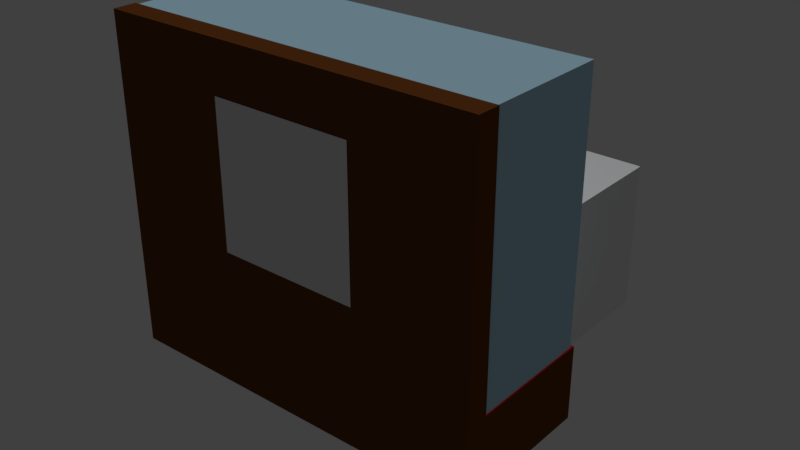 # Source: montre_hjelme.blend  (saved by Blender 2.78.0; exported with 4.5.12 LTS)
import bpy
from mathutils import Matrix  # noqa: F401  (used for matrix-valued properties, if any)

bpy.ops.wm.read_factory_settings(use_empty=True)
scene = bpy.context.scene
scene.name = 'Scene'

# ---- collections
col_collection_1 = bpy.data.collections.new('Collection 1'); scene.collection.children.link(col_collection_1)

# ---- materials (node trees are filled in below, after node groups)
mat_material_005 = bpy.data.materials.new('Material.005')
mat_material_005.alpha_threshold = 0.0
mat_material_005.use_transparent_shadow = False
mat_material_005.roughness = 0.5
mat_material_004 = bpy.data.materials.new('Material.004')
mat_material_004.alpha_threshold = 0.0
mat_material_004.use_transparent_shadow = False
mat_material_004.roughness = 0.5
mat_material_001 = bpy.data.materials.new('Material.001')
mat_material_001.alpha_threshold = 0.0
mat_material_001.use_transparent_shadow = False
mat_material_001.diffuse_color = (0.4318, 0.6662, 0.8, 1.0)
mat_material_001.roughness = 0.5
mat_material = bpy.data.materials.new('Material')
mat_material.alpha_threshold = 0.0
mat_material.use_transparent_shadow = False
mat_material.diffuse_color = (0.1376, 0.04611, 0.01058, 1.0)
mat_material.roughness = 0.5
mat_material.line_color = (0.0, 0.0, 0.0, 1.0)
mat_material_002 = bpy.data.materials.new('Material.002')
mat_material_002.alpha_threshold = 0.0
mat_material_002.use_transparent_shadow = False
mat_material_002.diffuse_color = (0.3757, 0.0, 0.001274, 1.0)
mat_material_002.roughness = 0.5
mat_material_002.line_color = (0.0, 0.0, 0.0, 1.0)

# ---- node groups
ng_gltf_metallic_roughness = bpy.data.node_groups.new('glTF Metallic Roughness', 'ShaderNodeTree')
_N = ng_gltf_metallic_roughness.nodes; _L = ng_gltf_metallic_roughness.links

# ---- material node trees
mat_material_005.use_nodes = True; mat_material_005.node_tree.nodes.clear()
_N = mat_material_005.node_tree.nodes; _L = mat_material_005.node_tree.links
n0 = _N.new('ShaderNodeOutputMaterial'); n0.name = 'Material Output'; n0.location = (300, 300)
n1 = _N.new('ShaderNodeGroup'); n1.name = 'Group'; n1.location = (-124, 420)
n1.node_tree = ng_gltf_metallic_roughness
n1.inputs[0].default_value = (1.0, 1.0, 1.0, 1.0)
n1.inputs[1].default_value = (1.0, 1.0, 1.0, 1.0)
n1.inputs[2].default_value = (1.0, 1.0, 1.0, 1.0)
n1.inputs[3].default_value = 1.0
n1.inputs[4].default_value = 1.0
n1.inputs[5].default_value = (0.5, 0.5, 1.0, 1.0)
n1.inputs[6].default_value = 1.0
n1.inputs[7].default_value = (1.0, 1.0, 1.0, 1.0)
n1.inputs[8].default_value = 1.0
n1.inputs[9].default_value = (1.0, 1.0, 1.0, 1.0)
n1.inputs[10].default_value = (0.0, 0.0, 0.0, 1.0)
n1.inputs[11].default_value = 1.0
n1.inputs[12].default_value = 0.5
n1.inputs[13].default_value = 0.0
n1.inputs[14].default_value = 0.0
n1.inputs[15].default_value = 0.0
n1.inputs[16].default_value = (0.0, 0.0, 0.0, 1.0)
n0.is_active_output = True

# ---- world
world_world = bpy.data.worlds.new('World'); scene.world = world_world
world_world.color = (0.05088, 0.05088, 0.05088)
world_world.use_sun_shadow = False
world_world.sun_shadow_jitter_overblur = 0.0
world_world.cycles.sampling_method = 'MANUAL'

# ---- lights
light_sun = bpy.data.lights.new('Sun', 'SUN')
light_sun.transmission_factor = 0.0
light_sun.angle = 0.1993
light_sun.energy = 1.0
light_sun.shadow_buffer_clip_start = 0.5
light_sun.shadow_soft_size = 0.1
light_sun.shadow_cascade_max_distance = 1000.0

# ---- meshes
me_cube_003 = bpy.data.meshes.new('Cube.003')
me_cube_003.from_pydata([(-1.0, -1.0, -1.0), (-1.0, -1.0, 1.0), (-1.0, 1.0, -1.0), (-1.0, 1.0, 1.0), (1.0, -1.0, -1.0), (1.0, -1.0, 1.0), (1.0, 1.0, -1.0), (1.0, 1.0, 1.0)], [], [(0, 1, 3, 2), (2, 3, 7, 6), (6, 7, 5, 4), (4, 5, 1, 0), (2, 6, 4, 0), (7, 3, 1, 5)])
me_cube_003.use_remesh_preserve_volume = False
me_cube_003.use_remesh_preserve_attributes = False
me_cube_003.use_mirror_vertex_groups = False
me_cube_003.update()
me_sphere_021 = bpy.data.meshes.new('Sphere.021')
me_sphere_021.from_pydata([(-0.1319, -0.9987, -0.7588), (-0.1028, -0.9987, -0.02918), (-0.1319, -0.9512, -0.7588), (0.1341, -0.9987, -0.7588), (0.105, -0.9987, -0.02918), (0.1341, -0.9512, -0.7588), (0.03806, 0.1913, 0.9808), (0.07466, 0.3753, 0.9239), (0.1084, 0.5449, 0.8315), (0.1379, 0.6935, 0.7071), (0.1622, 0.8155, 0.5556), (0.1802, 0.9061, 0.3827), (0.1913, 0.9619, 0.1951), (0.07466, 0.1802, 0.9808), (0.1464, 0.3536, 0.9239), (0.2126, 0.5133, 0.8315), (0.2706, 0.6533, 0.7071), (0.3182, 0.7682, 0.5556), (0.3536, 0.8536, 0.3827), (0.3753, 0.9061, 0.1951), (0.1084, 0.1622, 0.9808), (0.2126, 0.3182, 0.9239), (0.3087, 0.4619, 0.8315), (0.3928, 0.5879, 0.7071), (0.4619, 0.6913, 0.5556), (0.5133, 0.7682, 0.3827), (0.5449, 0.8155, 0.1951), (0.1379, 0.1379, 0.9808), (0.2706, 0.2706, 0.9239), (0.3928, 0.3928, 0.8315), (0.5, 0.5, 0.7071), (0.5879, 0.5879, 0.5556), (0.6533, 0.6533, 0.3827), (0.6935, 0.6935, 0.1951), (0.1622, 0.1084, 0.9808), (0.3182, 0.2126, 0.9239), (0.4619, 0.3087, 0.8315), (0.5879, 0.3928, 0.7071), (0.6913, 0.4619, 0.5556), (0.7682, 0.5133, 0.3827), (0.8155, 0.5449, 0.1951), (0.1802, 0.07466, 0.9808), (0.3536, 0.1464, 0.9239), (0.5133, 0.2126, 0.8315), (0.6533, 0.2706, 0.7071), (0.7682, 0.3182, 0.5556), (0.8536, 0.3536, 0.3827), (0.9061, 0.3753, 0.1951), (0.1913, 0.03806, 0.9808), (0.3753, 0.07466, 0.9239), (0.5449, 0.1084, 0.8315), (0.6935, 0.1379, 0.7071), (0.8155, 0.1622, 0.5556), (0.9061, 0.1802, 0.3827), (0.9619, 0.1913, 0.1951), (0.1951, -3.266e-07, 0.9808), (0.3827, -3.192e-07, 0.9239), (0.5556, -3.117e-07, 0.8315), (0.7071, -3.192e-07, 0.7071), (0.8315, -3.341e-07, 0.5556), (0.9239, -2.745e-07, 0.3827), (0.9808, -3.937e-07, 0.1951), (0.1913, -0.03806, 0.9808), (0.3753, -0.07466, 0.9239), (0.5449, -0.1084, 0.8315), (0.6935, -0.138, 0.7071), (0.8155, -0.1622, 0.5556), (0.9061, -0.1802, 0.3827), (0.9619, -0.1913, 0.1951), (0.1802, -0.07466, 0.9808), (0.3536, -0.1464, 0.9239), (0.5133, -0.2126, 0.8315), (0.6533, -0.2706, 0.7071), (0.7682, -0.3182, 0.5556), (0.8536, -0.3536, 0.3827), (0.9061, -0.3753, 0.1951), (0.1622, -0.1084, 0.9808), (0.3182, -0.2126, 0.9239), (0.4619, -0.3087, 0.8315), (0.5879, -0.3928, 0.7071), (0.6913, -0.4619, 0.5556), (0.7682, -0.5133, 0.3827), (0.8155, -0.5449, 0.1951), (0.1379, -0.138, 0.9808), (0.2706, -0.2706, 0.9239), (0.3928, -0.3928, 0.8315), (0.5, -0.5, 0.7071), (0.5879, -0.5879, 0.5556), (0.6533, -0.6533, 0.3827), (0.6935, -0.6935, 0.1951), (0.7071, -0.7071, -0.3994), (0.1084, -0.1622, 0.9808), (0.2126, -0.3182, 0.9239), (0.3087, -0.4619, 0.8315), (0.3928, -0.5879, 0.7071), (0.4619, -0.6913, 0.5556), (0.5133, -0.7682, 0.3827), (0.5449, -0.8155, 0.1951), (0.5556, -0.8315, -0.3994), (0.07466, -0.1802, 0.9808), (0.1464, -0.3536, 0.9239), (0.2126, -0.5133, 0.8315), (0.2706, -0.6533, 0.7071), (0.3182, -0.7682, 0.5556), (0.3536, -0.8536, 0.3827), (0.3753, -0.9061, 0.1951), (0.3827, -0.9239, -0.3994), (0.03806, -0.1913, 0.9808), (0.07466, -0.3753, 0.9239), (0.1084, -0.5449, 0.8315), (0.1379, -0.6935, 0.7071), (0.1622, -0.8155, 0.5556), (0.1802, -0.9061, 0.3827), (0.1913, -0.9619, 0.1951), (0.1951, -0.9808, -0.3994), (-7.212e-09, -0.1951, 0.9808), (4.122e-08, -0.3827, 0.9239), (2.632e-08, -0.5556, 0.8315), (-2.584e-08, -0.7071, 0.7071), (-8.544e-08, -0.8315, 0.5556), (6.357e-08, -0.9239, 0.3827), (-8.544e-08, -0.9808, 0.1951), (-1.003e-07, -1.0, -0.3994), (-0.03806, -0.1913, 0.9808), (-0.07466, -0.3753, 0.9239), (-0.1084, -0.5449, 0.8315), (-0.1379, -0.6935, 0.7071), (-0.1622, -0.8155, 0.5556), (-0.1802, -0.9061, 0.3827), (-0.1913, -0.9619, 0.1951), (-0.1951, -0.9808, -0.3994), (-0.07466, -0.1802, 0.9808), (-0.1464, -0.3536, 0.9239), (-0.2126, -0.5133, 0.8315), (-0.2706, -0.6533, 0.7071), (-0.3182, -0.7682, 0.5556), (-0.3536, -0.8536, 0.3827), (-0.3753, -0.9061, 0.1951), (-0.3827, -0.9239, -0.3994), (-1.81e-07, -5.968e-07, 1.0), (-0.1084, -0.1622, 0.9808), (-0.2126, -0.3182, 0.9239), (-0.3087, -0.4619, 0.8315), (-0.3928, -0.5879, 0.7071), (-0.4619, -0.6913, 0.5556), (-0.5133, -0.7682, 0.3827), (-0.5449, -0.8155, 0.1951), (-0.5556, -0.8315, -0.3994), (-0.1379, -0.138, 0.9808), (-0.2706, -0.2706, 0.9239), (-0.3928, -0.3928, 0.8315), (-0.5, -0.5, 0.7071), (-0.5879, -0.5879, 0.5556), (-0.6533, -0.6533, 0.3827), (-0.6935, -0.6935, 0.1951), (-0.7071, -0.7071, -0.3994), (-0.1622, -0.1084, 0.9808), (-0.3182, -0.2126, 0.9239), (-0.4619, -0.3087, 0.8315), (-0.5879, -0.3928, 0.7071), (-0.6913, -0.4619, 0.5556), (-0.7682, -0.5133, 0.3827), (-0.8155, -0.5449, 0.1951), (-0.1802, -0.07466, 0.9808), (-0.3536, -0.1464, 0.9239), (-0.5133, -0.2126, 0.8315), (-0.6533, -0.2706, 0.7071), (-0.7682, -0.3182, 0.5556), (-0.8536, -0.3536, 0.3827), (-0.9061, -0.3753, 0.1951), (-0.1913, -0.03806, 0.9808), (-0.3753, -0.07466, 0.9239), (-0.5449, -0.1084, 0.8315), (-0.6935, -0.1379, 0.7071), (-0.8155, -0.1622, 0.5556), (-0.9061, -0.1802, 0.3827), (-0.9619, -0.1913, 0.1951), (-0.1951, -3.117e-07, 0.9808), (-0.3827, -2.819e-07, 0.9239), (-0.5556, -2.819e-07, 0.8315), (-0.7071, -1.851e-07, 0.7071), (-0.8315, -1.404e-07, 0.5556), (-0.9239, -3.192e-07, 0.3827), (-0.9808, -9.567e-08, 0.1951), (-0.1913, 0.03806, 0.9808), (-0.3753, 0.07466, 0.9239), (-0.5449, 0.1084, 0.8315), (-0.6935, 0.1379, 0.7071), (-0.8155, 0.1622, 0.5556), (-0.9061, 0.1802, 0.3827), (-0.9619, 0.1913, 0.1951), (-0.1802, 0.07466, 0.9808), (-0.3536, 0.1464, 0.9239), (-0.5133, 0.2126, 0.8315), (-0.6533, 0.2706, 0.7071), (-0.7682, 0.3182, 0.5556), (-0.8536, 0.3536, 0.3827), (-0.9061, 0.3753, 0.1951), (-0.1622, 0.1084, 0.9808), (-0.3182, 0.2126, 0.9239), (-0.4619, 0.3087, 0.8315), (-0.5879, 0.3928, 0.7071), (-0.6913, 0.4619, 0.5556), (-0.7682, 0.5133, 0.3827), (-0.8155, 0.5449, 0.1951), (-0.1379, 0.1379, 0.9808), (-0.2706, 0.2706, 0.9239), (-0.3928, 0.3928, 0.8315), (-0.5, 0.5, 0.7071), (-0.5879, 0.5879, 0.5556), (-0.6533, 0.6533, 0.3827), (-0.6935, 0.6935, 0.1951), (-0.1084, 0.1622, 0.9808), (-0.2126, 0.3182, 0.9239), (-0.3087, 0.4619, 0.8315), (-0.3928, 0.5879, 0.7071), (-0.4619, 0.6913, 0.5556), (-0.5133, 0.7682, 0.3827), (-0.5449, 0.8155, 0.1951), (-0.07466, 0.1802, 0.9808), (-0.1464, 0.3536, 0.9239), (-0.2126, 0.5133, 0.8315), (-0.2706, 0.6533, 0.7071), (-0.3182, 0.7682, 0.5556), (-0.3536, 0.8536, 0.3827), (-0.3753, 0.9061, 0.1951), (-0.03806, 0.1913, 0.9808), (-0.07466, 0.3753, 0.9239), (-0.1084, 0.5449, 0.8315), (-0.1379, 0.6935, 0.7071), (-0.1622, 0.8155, 0.5556), (-0.1802, 0.9061, 0.3827), (-0.1913, 0.9619, 0.1951), (3.749e-08, 0.1951, 0.9808), (7.847e-08, 0.3827, 0.9239), (1.083e-07, 0.5556, 0.8315), (1.53e-07, 0.7071, 0.7071), (2.722e-07, 0.8315, 0.5556), (6.357e-08, 0.9239, 0.3827), (2.573e-07, 0.9808, 0.1951), (0.03634, 0.1827, 0.9377), (0.07133, 0.3586, 0.8833), (0.1036, 0.5207, 0.795), (0.1319, 0.6629, 0.6761), (0.1551, 0.7795, 0.5312), (0.1723, 0.8662, 0.3659), (0.1829, 0.9194, 0.188), (0.07127, 0.1721, 0.9377), (0.1399, 0.3378, 0.8833), (0.2032, 0.4905, 0.795), (0.2586, 0.6244, 0.6761), (0.3042, 0.7343, 0.5312), (0.338, 0.816, 0.3659), (0.3587, 0.866, 0.188), (0.1035, 0.1549, 0.9377), (0.2031, 0.304, 0.8833), (0.295, 0.4415, 0.795), (0.3755, 0.562, 0.6761), (0.4416, 0.6609, 0.5312), (0.4907, 0.7343, 0.3659), (0.5208, 0.7794, 0.188), (0.1317, 0.1317, 0.9377), (0.2585, 0.2585, 0.8833), (0.3754, 0.3754, 0.795), (0.4779, 0.4779, 0.6761), (0.562, 0.562, 0.5312), (0.6245, 0.6245, 0.3659), (0.6628, 0.6628, 0.188), (0.1549, 0.1035, 0.9377), (0.304, 0.2031, 0.8833), (0.4415, 0.295, 0.795), (0.562, 0.3755, 0.6761), (0.6609, 0.4416, 0.5312), (0.7343, 0.4907, 0.3659), (0.7794, 0.5208, 0.188), (0.1721, 0.07127, 0.9377), (0.3378, 0.1399, 0.8833), (0.4905, 0.2032, 0.795), (0.6244, 0.2586, 0.6761), (0.7343, 0.3042, 0.5312), (0.816, 0.338, 0.3659), (0.866, 0.3587, 0.188), (0.1827, 0.03634, 0.9377), (0.3586, 0.07133, 0.8833), (0.5207, 0.1036, 0.795), (0.6629, 0.1319, 0.6761), (0.7795, 0.1551, 0.5312), (0.8662, 0.1723, 0.3659), (0.9194, 0.1829, 0.188), (0.1862, -3.266e-07, 0.9377), (0.3656, -3.192e-07, 0.8833), (0.5309, -3.117e-07, 0.795), (0.6759, -3.192e-07, 0.6761), (0.7948, -3.341e-07, 0.5312), (0.8832, -2.745e-07, 0.3659), (0.9374, -3.937e-07, 0.188), (0.1827, -0.03634, 0.9377), (0.3586, -0.07133, 0.8833), (0.5207, -0.1036, 0.795), (0.6629, -0.1319, 0.6761), (0.7795, -0.1551, 0.5312), (0.8662, -0.1723, 0.3659), (0.9194, -0.1829, 0.188), (0.1721, -0.07127, 0.9377), (0.3378, -0.1399, 0.8833), (0.4905, -0.2032, 0.795), (0.6244, -0.2586, 0.6761), (0.7343, -0.3042, 0.5312), (0.816, -0.338, 0.3659), (0.866, -0.3587, 0.188), (0.1549, -0.1035, 0.9377), (0.304, -0.2031, 0.8833), (0.4415, -0.295, 0.795), (0.562, -0.3755, 0.6761), (0.6609, -0.4416, 0.5312), (0.7343, -0.4907, 0.3659), (0.7794, -0.5208, 0.188), (0.1317, -0.1317, 0.9377), (0.2585, -0.2585, 0.8833), (0.3754, -0.3754, 0.795), (0.4779, -0.4779, 0.6761), (0.562, -0.562, 0.5312), (0.6245, -0.6245, 0.3659), (0.6628, -0.6628, 0.188), (0.1035, -0.1549, 0.9377), (0.2031, -0.304, 0.8833), (0.295, -0.4415, 0.795), (0.3755, -0.562, 0.6761), (0.4416, -0.6609, 0.5312), (0.4907, -0.7343, 0.3659), (0.5208, -0.7794, 0.188), (0.5311, -0.7949, -0.4009), (0.07127, -0.1721, 0.9377), (0.1399, -0.3378, 0.8833), (0.2032, -0.4905, 0.795), (0.2586, -0.6244, 0.6761), (0.3042, -0.7343, 0.5312), (0.338, -0.816, 0.3659), (0.3587, -0.866, 0.188), (0.3659, -0.8833, -0.4009), (0.03634, -0.1827, 0.9377), (0.07133, -0.3586, 0.8833), (0.1036, -0.5207, 0.795), (0.1319, -0.6629, 0.6761), (0.1551, -0.7795, 0.5312), (0.1723, -0.8662, 0.3659), (0.1829, -0.9194, 0.188), (0.1865, -0.9377, -0.4009), (-7.212e-09, -0.1862, 0.9377), (4.122e-08, -0.3656, 0.8833), (2.632e-08, -0.5309, 0.795), (-2.584e-08, -0.6759, 0.6761), (-8.544e-08, -0.7948, 0.5312), (6.357e-08, -0.8832, 0.3659), (-8.544e-08, -0.9374, 0.188), (-0.03634, -0.1827, 0.9377), (-0.07133, -0.3586, 0.8833), (-0.1036, -0.5207, 0.795), (-0.1319, -0.6629, 0.6761), (-0.1551, -0.7795, 0.5312), (-0.1723, -0.8662, 0.3659), (-0.1829, -0.9194, 0.188), (-0.1865, -0.9377, -0.4009), (-0.07127, -0.1721, 0.9377), (-0.1399, -0.3378, 0.8833), (-0.2032, -0.4905, 0.795), (-0.2586, -0.6244, 0.6761), (-0.3042, -0.7343, 0.5312), (-0.338, -0.816, 0.3659), (-0.3587, -0.866, 0.188), (-0.3659, -0.8833, -0.4009), (-1.81e-07, -5.968e-07, 0.956), (-0.1035, -0.1549, 0.9377), (-0.2031, -0.304, 0.8833), (-0.295, -0.4415, 0.795), (-0.3755, -0.562, 0.6761), (-0.4416, -0.6609, 0.5312), (-0.4907, -0.7343, 0.3659), (-0.5208, -0.7794, 0.188), (-0.5311, -0.7949, -0.4009), (-0.1317, -0.1317, 0.9377), (-0.2585, -0.2585, 0.8833), (-0.3754, -0.3754, 0.795), (-0.4779, -0.4779, 0.6761), (-0.562, -0.562, 0.5312), (-0.6245, -0.6245, 0.3659), (-0.6628, -0.6628, 0.188), (-0.1549, -0.1035, 0.9377), (-0.304, -0.2031, 0.8833), (-0.4415, -0.295, 0.795), (-0.562, -0.3755, 0.6761), (-0.6609, -0.4416, 0.5312), (-0.7343, -0.4907, 0.3659), (-0.7794, -0.5208, 0.188), (-0.1721, -0.07127, 0.9377), (-0.3378, -0.1399, 0.8833), (-0.4905, -0.2032, 0.795), (-0.6244, -0.2586, 0.6761), (-0.7343, -0.3042, 0.5312), (-0.816, -0.338, 0.3659), (-0.866, -0.3587, 0.188), (-0.1827, -0.03634, 0.9377), (-0.3586, -0.07133, 0.8833), (-0.5207, -0.1036, 0.795), (-0.6629, -0.1319, 0.6761), (-0.7795, -0.1551, 0.5312), (-0.8662, -0.1723, 0.3659), (-0.9194, -0.1829, 0.188), (-0.1862, -3.117e-07, 0.9377), (-0.3656, -2.819e-07, 0.8833), (-0.5309, -2.819e-07, 0.795), (-0.6759, -1.851e-07, 0.6761), (-0.7948, -1.404e-07, 0.5312), (-0.8832, -3.192e-07, 0.3659), (-0.9374, -9.567e-08, 0.188), (-0.1827, 0.03634, 0.9377), (-0.3586, 0.07133, 0.8833), (-0.5207, 0.1036, 0.795), (-0.6629, 0.1319, 0.6761), (-0.7795, 0.1551, 0.5312), (-0.8662, 0.1723, 0.3659), (-0.9194, 0.1829, 0.188), (-0.1721, 0.07127, 0.9377), (-0.3378, 0.1399, 0.8833), (-0.4905, 0.2032, 0.795), (-0.6244, 0.2586, 0.6761), (-0.7343, 0.3042, 0.5312), (-0.816, 0.338, 0.3659), (-0.866, 0.3587, 0.188), (-0.1549, 0.1035, 0.9377), (-0.304, 0.2031, 0.8833), (-0.4415, 0.295, 0.795), (-0.562, 0.3755, 0.6761), (-0.6609, 0.4416, 0.5312), (-0.7343, 0.4907, 0.3659), (-0.7794, 0.5208, 0.188), (-0.1317, 0.1317, 0.9377), (-0.2585, 0.2585, 0.8833), (-0.3754, 0.3754, 0.795), (-0.4779, 0.4779, 0.6761), (-0.562, 0.562, 0.5312), (-0.6245, 0.6245, 0.3659), (-0.6628, 0.6628, 0.188), (-0.1035, 0.1549, 0.9377), (-0.2031, 0.304, 0.8833), (-0.295, 0.4415, 0.795), (-0.3755, 0.562, 0.6761), (-0.4416, 0.6609, 0.5312), (-0.4907, 0.7343, 0.3659), (-0.5208, 0.7794, 0.188), (-0.07127, 0.1721, 0.9377), (-0.1399, 0.3378, 0.8833), (-0.2032, 0.4905, 0.795), (-0.2586, 0.6244, 0.6761), (-0.3042, 0.7343, 0.5312), (-0.338, 0.816, 0.3659), (-0.3587, 0.866, 0.188), (-0.03634, 0.1827, 0.9377), (-0.07133, 0.3586, 0.8833), (-0.1036, 0.5207, 0.795), (-0.1319, 0.6629, 0.6761), (-0.1551, 0.7795, 0.5312), (-0.1723, 0.8662, 0.3659), (-0.1829, 0.9194, 0.188), (3.749e-08, 0.1862, 0.9377), (7.847e-08, 0.3656, 0.8833), (1.083e-07, 0.5309, 0.795), (1.53e-07, 0.6759, 0.6761), (2.722e-07, 0.7948, 0.5312), (6.357e-08, 0.8832, 0.3659), (2.573e-07, 0.9374, 0.188), (-0.4244, -0.898, -0.3006), (-0.4244, -0.8484, -0.3006), (-0.5503, -0.8237, -0.1087), (-0.5518, -0.8225, -0.1093), (-0.5518, -0.766, -0.1093), (-0.5817, -0.7995, -0.1468), (-0.5817, -0.743, -0.1468), (-0.219, -0.9694, -0.2775), (-0.219, -0.9237, -0.2775), (-0.1892, -0.9762, -0.24), (-0.1941, -0.9759, -0.2463), (-0.1892, -0.9316, -0.24), (-0.1892, -0.9748, -0.1955), (-0.1892, -0.9301, -0.1955), (-0.1938, -0.9741, -0.1886), (-0.2191, -0.9651, -0.1506), (-0.2191, -0.9195, -0.1506), (-0.2742, -0.9535, -0.3022), (-0.2742, -0.9078, -0.3022), (-0.4245, -0.8897, -0.07657), (-0.4245, -0.8403, -0.07657), (-0.3464, -0.9243, -0.08624), (-0.3788, -0.9144, -0.08224), (-0.3464, -0.8788, -0.08624), (-0.362, -0.874, -0.08431), (-0.4967, -0.8515, -0.08468), (-0.4967, -0.802, -0.08468), (-0.5258, -0.7869, -0.09771), (-0.4966, -0.8585, -0.2746), (-0.4966, -0.8089, -0.2746), (-0.5817, -0.8014, -0.1914), (-0.5817, -0.7449, -0.1914), (-0.3463, -0.9319, -0.3103), (-0.3463, -0.8862, -0.3103), (-0.3815, -0.9211, -0.3059), (-0.3647, -0.8805, -0.308), (-0.5518, -0.8275, -0.2362), (-0.5285, -0.791, -0.2524), (-0.5518, -0.7712, -0.2362), (-0.5526, -0.8271, -0.235), (-0.2743, -0.9471, -0.1122), (-0.2743, -0.9015, -0.1122), (0.5053, -0.8468, -0.08187), (0.5053, -0.7973, -0.08187), (0.4334, -0.8849, -0.07254), (0.4334, -0.8354, -0.07254), (0.5875, -0.7965, -0.19), (0.5875, -0.74, -0.19), (0.3787, -0.9143, -0.07837), (0.362, -0.8739, -0.08015), (0.3551, -0.9215, -0.08089), (0.3551, -0.876, -0.08089), (0.2823, -0.9445, -0.1057), (0.2823, -0.8989, -0.1057), (0.2261, -0.9628, -0.1431), (0.2261, -0.9172, -0.1431), (0.195, -0.9737, -0.1874), (0.195, -0.928, -0.1874), (0.2227, -0.9681, -0.2699), (0.2227, -0.9224, -0.2699), (0.5598, -0.8158, -0.1075), (0.5598, -0.7594, -0.1075), (0.5565, -0.8238, -0.2343), (0.5565, -0.7673, -0.2343), (0.194, -0.9753, -0.2256), (0.1938, -0.9299, -0.232), (0.1938, -0.9755, -0.232), (0.194, -0.9755, -0.2322), (0.5887, -0.7937, -0.1454), (0.5887, -0.7372, -0.1454), (0.5285, -0.791, -0.2529), (0.5003, -0.8564, -0.2717), (0.5003, -0.8068, -0.2717), (0.2773, -0.9524, -0.2955), (0.2773, -0.9067, -0.2955), (0.5527, -0.8271, -0.2369), (0.5502, -0.8235, -0.103), (0.5257, -0.7868, -0.09145), (0.4275, -0.8962, -0.2965), (0.4275, -0.8466, -0.2965), (0.3815, -0.921, -0.3014), (0.3647, -0.8804, -0.3032), (0.3492, -0.9309, -0.3049), (0.3492, -0.8852, -0.3049), (0.7177, -0.6942, -0.3994), (0.6943, -0.6943, -0.4), (0.6535, -0.6945, -0.4009), (0.7309, -0.6727, -0.2912), (0.6743, -0.6727, -0.2912), (0.6737, -0.6737, -0.2963), (-0.7309, -0.6727, -0.2912), (-0.7177, -0.6942, -0.3994), (-0.6743, -0.6727, -0.2912), (-0.6737, -0.6737, -0.2963), (-0.6943, -0.6943, -0.4), (-0.6535, -0.6945, -0.4009), (0.8201, -0.555, -0.1151), (0.7637, -0.555, -0.1151), (-0.8201, -0.555, -0.1151), (-0.7637, -0.555, -0.1151), (0.9112, -0.3789, 0.002574), (0.8619, -0.3789, 0.002574), (-0.9112, -0.3789, 0.002573), (-0.8619, -0.3789, 0.002573), (0.8237, -0.5504, -0.112), (0.7869, -0.5258, -0.09556), (-0.8237, -0.5504, -0.112), (-0.7869, -0.5258, -0.09556), (0.1924, 0.9672, 0.03041), (0.1839, 0.9243, 0.02952), (-0.1924, 0.9672, 0.03041), (2.614e-07, 0.9861, 0.0308), (2.613e-07, 0.9424, 0.0299), (-0.1839, 0.9243, 0.02952), (-0.3774, 0.9111, 0.02925), (-0.5479, 0.82, 0.02737), (-0.6974, 0.6974, 0.02483), (-0.8202, 0.548, 0.02174), (-0.3606, 0.8707, 0.02842), (-0.5236, 0.7836, 0.02662), (-0.6665, 0.6665, 0.02419), (-0.7838, 0.5237, 0.02124), (-0.9114, 0.3775, 0.01822), (-0.9677, 0.1925, 0.01439), (-0.871, 0.3608, 0.01787), (-0.9868, -1.096e-07, 0.01041), (-0.9248, 0.1839, 0.01421), (-0.943, -1.091e-07, 0.01041), (0.9114, 0.3775, 0.01822), (0.8202, 0.548, 0.02174), (0.871, 0.3608, 0.01787), (0.9677, 0.1925, 0.01439), (0.9248, 0.1839, 0.01421), (0.9868, -3.891e-07, 0.01041), (0.943, -3.892e-07, 0.01041), (0.9679, -0.1925, 0.006428), (0.925, -0.184, 0.006604), (0.9119, -0.3777, 0.002598), (0.8714, -0.361, 0.002945), (0.6974, 0.6974, 0.02483), (0.7838, 0.5237, 0.02124), (0.6665, 0.6665, 0.02419), (0.5479, 0.82, 0.02737), (0.5236, 0.7836, 0.02662), (0.3774, 0.9111, 0.02925), (0.3606, 0.8707, 0.02842), (-0.9679, -0.1925, 0.006428), (-0.925, -0.184, 0.006604), (-0.9119, -0.3777, 0.002598), (-0.8714, -0.361, 0.002945), (-0.1028, -0.9779, -0.02918), (-9.936e-08, -0.9987, -0.3603), (0.01286, -0.9987, -0.3994), (-1.003e-07, -0.9987, -0.3995), (-0.01286, -0.9987, -0.3994), (-0.1176, -0.9884, -0.3994), (0.105, -0.9777, -0.02918), (-9.106e-08, -0.988, -0.02918), (-0.1176, -0.9512, -0.4006), (0.1197, -0.9882, -0.3994), (0.1198, -0.9512, -0.4006), (0.04939, -0.9512, -0.4009), (-9.646e-08, -0.9512, -0.2474), (-0.04939, -0.9512, -0.4009)], [], [(0, 1, 621, 626, 629, 2), (2, 629, 634, 633, 632, 631, 5), (5, 631, 630, 627, 4, 3), (3, 623, 624, 625, 0), (2, 5, 3, 0), (237, 236, 9, 10), (238, 237, 10, 11), (239, 238, 11, 12), (233, 139, 6), (234, 233, 6, 7), (235, 234, 7, 8), (236, 235, 8, 9), (9, 8, 15, 16), (10, 9, 16, 17), (11, 10, 17, 18), (12, 11, 18, 19), (6, 139, 13), (7, 6, 13, 14), (8, 7, 14, 15), (13, 139, 20), (14, 13, 20, 21), (15, 14, 21, 22), (16, 15, 22, 23), (17, 16, 23, 24), (18, 17, 24, 25), (19, 18, 25, 26), (24, 23, 30, 31), (25, 24, 31, 32), (26, 25, 32, 33), (20, 139, 27), (21, 20, 27, 28), (22, 21, 28, 29), (23, 22, 29, 30), (27, 139, 34), (28, 27, 34, 35), (29, 28, 35, 36), (30, 29, 36, 37), (31, 30, 37, 38), (32, 31, 38, 39), (33, 32, 39, 40), (38, 37, 44, 45), (39, 38, 45, 46), (40, 39, 46, 47), (34, 139, 41), (35, 34, 41, 42), (36, 35, 42, 43), (37, 36, 43, 44), (42, 41, 48, 49), (43, 42, 49, 50), (44, 43, 50, 51), (45, 44, 51, 52), (46, 45, 52, 53), (47, 46, 53, 54), (41, 139, 48), (53, 52, 59, 60), (54, 53, 60, 61), (48, 139, 55), (49, 48, 55, 56), (50, 49, 56, 57), (51, 50, 57, 58), (52, 51, 58, 59), (56, 55, 62, 63), (57, 56, 63, 64), (58, 57, 64, 65), (59, 58, 65, 66), (60, 59, 66, 67), (61, 60, 67, 68), (55, 139, 62), (67, 66, 73, 74), (68, 67, 74, 75), (62, 139, 69), (63, 62, 69, 70), (64, 63, 70, 71), (65, 64, 71, 72), (66, 65, 72, 73), (71, 70, 77, 78), (72, 71, 78, 79), (73, 72, 79, 80), (74, 73, 80, 81), (75, 74, 81, 82), (69, 139, 76), (70, 69, 76, 77), (82, 81, 88, 89), (76, 139, 83), (77, 76, 83, 84), (78, 77, 84, 85), (79, 78, 85, 86), (80, 79, 86, 87), (81, 80, 87, 88), (86, 85, 93, 94), (87, 86, 94, 95), (88, 87, 95, 96), (89, 88, 96, 97), (90, 89, 97, 547, 531, 539, 517, 533, 546, 98), (83, 139, 91), (84, 83, 91, 92), (85, 84, 92, 93), (98, 546, 542, 549, 551, 106), (91, 139, 99), (92, 91, 99, 100), (93, 92, 100, 101), (94, 93, 101, 102), (95, 94, 102, 103), (96, 95, 103, 104), (97, 96, 104, 105), (102, 101, 109, 110), (103, 102, 110, 111), (104, 103, 111, 112), (105, 104, 112, 113), (106, 551, 553, 544, 529, 538, 114), (99, 139, 107), (100, 99, 107, 108), (101, 100, 108, 109), (114, 538, 537, 535, 113, 121, 628, 627, 630), (107, 139, 115), (108, 107, 115, 116), (109, 108, 116, 117), (110, 109, 117, 118), (111, 110, 118, 119), (112, 111, 119, 120), (113, 112, 120, 121), (119, 118, 126, 127), (120, 119, 127, 128), (121, 120, 128, 129), (122, 622, 625), (115, 139, 123), (116, 115, 123, 124), (117, 116, 124, 125), (118, 117, 125, 126), (123, 139, 131), (124, 123, 131, 132), (125, 124, 132, 133), (126, 125, 133, 134), (127, 126, 134, 135), (128, 127, 135, 136), (129, 128, 136, 137), (130, 481, 478, 488, 503, 505, 138), (135, 134, 143, 144), (136, 135, 144, 145), (137, 136, 145, 146), (138, 505, 471, 499, 507, 510, 147), (131, 139, 140), (132, 131, 140, 141), (133, 132, 141, 142), (134, 133, 142, 143), (141, 140, 148, 149), (142, 141, 149, 150), (143, 142, 150, 151), (144, 143, 151, 152), (145, 144, 152, 153), (146, 145, 153, 154), (147, 510, 501, 476, 474, 473, 146, 154, 155), (140, 139, 148), (153, 152, 160, 161), (154, 153, 161, 162), (155, 154, 162, 577, 569, 561, 562), (148, 139, 156), (149, 148, 156, 157), (150, 149, 157, 158), (151, 150, 158, 159), (152, 151, 159, 160), (158, 157, 164, 165), (159, 158, 165, 166), (160, 159, 166, 167), (161, 160, 167, 168), (162, 161, 168, 169), (156, 139, 163), (157, 156, 163, 164), (169, 168, 175, 176), (163, 139, 170), (164, 163, 170, 171), (165, 164, 171, 172), (166, 165, 172, 173), (167, 166, 173, 174), (168, 167, 174, 175), (172, 171, 178, 179), (173, 172, 179, 180), (174, 173, 180, 181), (175, 174, 181, 182), (176, 175, 182, 183), (170, 139, 177), (171, 170, 177, 178), (183, 182, 189, 190), (177, 139, 184), (178, 177, 184, 185), (179, 178, 185, 186), (180, 179, 186, 187), (181, 180, 187, 188), (182, 181, 188, 189), (187, 186, 193, 194), (188, 187, 194, 195), (189, 188, 195, 196), (190, 189, 196, 197), (184, 139, 191), (185, 184, 191, 192), (186, 185, 192, 193), (191, 139, 198), (192, 191, 198, 199), (193, 192, 199, 200), (194, 193, 200, 201), (195, 194, 201, 202), (196, 195, 202, 203), (197, 196, 203, 204), (201, 200, 207, 208), (202, 201, 208, 209), (203, 202, 209, 210), (204, 203, 210, 211), (198, 139, 205), (199, 198, 205, 206), (200, 199, 206, 207), (205, 139, 212), (206, 205, 212, 213), (207, 206, 213, 214), (208, 207, 214, 215), (209, 208, 215, 216), (210, 209, 216, 217), (211, 210, 217, 218), (216, 215, 222, 223), (217, 216, 223, 224), (218, 217, 224, 225), (212, 139, 219), (213, 212, 219, 220), (214, 213, 220, 221), (215, 214, 221, 222), (220, 219, 226, 227), (221, 220, 227, 228), (222, 221, 228, 229), (223, 222, 229, 230), (224, 223, 230, 231), (225, 224, 231, 232), (219, 139, 226), (231, 230, 237, 238), (232, 231, 238, 239), (226, 139, 233), (227, 226, 233, 234), (228, 227, 234, 235), (229, 228, 235, 236), (230, 229, 236, 237), (468, 244, 243, 467), (469, 245, 244, 468), (470, 246, 245, 469), (464, 240, 371), (465, 241, 240, 464), (466, 242, 241, 465), (467, 243, 242, 466), (243, 250, 249, 242), (244, 251, 250, 243), (245, 252, 251, 244), (246, 253, 252, 245), (240, 247, 371), (241, 248, 247, 240), (242, 249, 248, 241), (247, 254, 371), (248, 255, 254, 247), (249, 256, 255, 248), (250, 257, 256, 249), (251, 258, 257, 250), (252, 259, 258, 251), (253, 260, 259, 252), (258, 265, 264, 257), (259, 266, 265, 258), (260, 267, 266, 259), (254, 261, 371), (255, 262, 261, 254), (256, 263, 262, 255), (257, 264, 263, 256), (261, 268, 371), (262, 269, 268, 261), (263, 270, 269, 262), (264, 271, 270, 263), (265, 272, 271, 264), (266, 273, 272, 265), (267, 274, 273, 266), (272, 279, 278, 271), (273, 280, 279, 272), (274, 281, 280, 273), (268, 275, 371), (269, 276, 275, 268), (270, 277, 276, 269), (271, 278, 277, 270), (276, 283, 282, 275), (277, 284, 283, 276), (278, 285, 284, 277), (279, 286, 285, 278), (280, 287, 286, 279), (281, 288, 287, 280), (275, 282, 371), (287, 294, 293, 286), (288, 295, 294, 287), (282, 289, 371), (283, 290, 289, 282), (284, 291, 290, 283), (285, 292, 291, 284), (286, 293, 292, 285), (290, 297, 296, 289), (291, 298, 297, 290), (292, 299, 298, 291), (293, 300, 299, 292), (294, 301, 300, 293), (295, 302, 301, 294), (289, 296, 371), (301, 308, 307, 300), (302, 309, 308, 301), (296, 303, 371), (297, 304, 303, 296), (298, 305, 304, 297), (299, 306, 305, 298), (300, 307, 306, 299), (305, 312, 311, 304), (306, 313, 312, 305), (307, 314, 313, 306), (308, 315, 314, 307), (309, 316, 315, 308), (303, 310, 371), (304, 311, 310, 303), (316, 323, 322, 315), (310, 317, 371), (311, 318, 317, 310), (312, 319, 318, 311), (313, 320, 319, 312), (314, 321, 320, 313), (315, 322, 321, 314), (320, 327, 326, 319), (321, 328, 327, 320), (322, 329, 328, 321), (323, 330, 329, 322), (317, 324, 371), (318, 325, 324, 317), (319, 326, 325, 318), (331, 339, 552, 550, 543, 541), (324, 332, 371), (325, 333, 332, 324), (326, 334, 333, 325), (327, 335, 334, 326), (328, 336, 335, 327), (329, 337, 336, 328), (330, 338, 337, 329), (335, 343, 342, 334), (336, 344, 343, 335), (337, 345, 344, 336), (338, 346, 345, 337), (339, 347, 346, 338, 520, 522, 524, 526, 528, 536, 530, 545, 554, 552), (332, 340, 371), (333, 341, 340, 332), (334, 342, 341, 333), (347, 632, 633, 354, 346), (340, 348, 371), (341, 349, 348, 340), (342, 350, 349, 341), (343, 351, 350, 342), (344, 352, 351, 343), (345, 353, 352, 344), (346, 354, 353, 345), (352, 359, 358, 351), (353, 360, 359, 352), (354, 361, 360, 353), (348, 355, 371), (349, 356, 355, 348), (350, 357, 356, 349), (351, 358, 357, 350), (355, 363, 371), (356, 364, 363, 355), (357, 365, 364, 356), (358, 366, 365, 357), (359, 367, 366, 358), (360, 368, 367, 359), (361, 369, 368, 360), (362, 370, 506, 504, 489, 479, 482, 484, 487, 512, 494, 495, 369, 361), (367, 376, 375, 366), (368, 377, 376, 367), (369, 378, 377, 368), (370, 379, 508, 500, 472, 506), (363, 372, 371), (364, 373, 372, 363), (365, 374, 373, 364), (366, 375, 374, 365), (373, 381, 380, 372), (374, 382, 381, 373), (375, 383, 382, 374), (376, 384, 383, 375), (377, 385, 384, 376), (378, 386, 385, 377), (379, 566, 564, 386, 378, 498, 475, 477, 502, 509, 508), (372, 380, 371), (385, 392, 391, 384), (386, 393, 392, 385), (380, 387, 371), (381, 388, 387, 380), (382, 389, 388, 381), (383, 390, 389, 382), (384, 391, 390, 383), (389, 396, 395, 388), (390, 397, 396, 389), (391, 398, 397, 390), (392, 399, 398, 391), (393, 400, 399, 392), (387, 394, 371), (388, 395, 394, 387), (400, 407, 406, 399), (394, 401, 371), (395, 402, 401, 394), (396, 403, 402, 395), (397, 404, 403, 396), (398, 405, 404, 397), (399, 406, 405, 398), (403, 410, 409, 402), (404, 411, 410, 403), (405, 412, 411, 404), (406, 413, 412, 405), (407, 414, 413, 406), (401, 408, 371), (402, 409, 408, 401), (414, 421, 420, 413), (408, 415, 371), (409, 416, 415, 408), (410, 417, 416, 409), (411, 418, 417, 410), (412, 419, 418, 411), (413, 420, 419, 412), (418, 425, 424, 417), (419, 426, 425, 418), (420, 427, 426, 419), (421, 428, 427, 420), (415, 422, 371), (416, 423, 422, 415), (417, 424, 423, 416), (422, 429, 371), (423, 430, 429, 422), (424, 431, 430, 423), (425, 432, 431, 424), (426, 433, 432, 425), (427, 434, 433, 426), (428, 435, 434, 427), (432, 439, 438, 431), (433, 440, 439, 432), (434, 441, 440, 433), (435, 442, 441, 434), (429, 436, 371), (430, 437, 436, 429), (431, 438, 437, 430), (436, 443, 371), (437, 444, 443, 436), (438, 445, 444, 437), (439, 446, 445, 438), (440, 447, 446, 439), (441, 448, 447, 440), (442, 449, 448, 441), (447, 454, 453, 446), (448, 455, 454, 447), (449, 456, 455, 448), (443, 450, 371), (444, 451, 450, 443), (445, 452, 451, 444), (446, 453, 452, 445), (451, 458, 457, 450), (452, 459, 458, 451), (453, 460, 459, 452), (454, 461, 460, 453), (455, 462, 461, 454), (456, 463, 462, 455), (450, 457, 371), (462, 469, 468, 461), (463, 470, 469, 462), (457, 464, 371), (458, 465, 464, 457), (459, 466, 465, 458), (460, 467, 466, 459), (461, 468, 467, 460), (90, 98, 331, 557, 556), (98, 106, 339, 331), (106, 114, 347, 339), (114, 630, 631, 632, 347), (122, 625, 624), (130, 138, 370, 362), (138, 147, 379, 370), (147, 155, 565, 566, 379), (155, 562, 565), (504, 503, 488, 489), (493, 492, 511, 486, 485, 129, 137), (489, 488, 478, 479), (484, 483, 485, 486, 487), (472, 471, 505, 503, 504, 506), (482, 480, 483, 484), (500, 499, 471, 472), (502, 501, 510, 507, 509), (509, 507, 499, 500, 508), (473, 496, 490, 493, 137, 146), (491, 490, 496, 497), (477, 476, 501, 502), (512, 511, 492, 494), (495, 491, 497, 498, 378, 369), (494, 492, 493, 490, 491, 495), (487, 486, 511, 512), (497, 496, 473, 474, 475, 498), (475, 474, 476, 477), (479, 478, 481, 480, 482), (524, 523, 525, 526), (548, 514, 516, 520, 338, 330), (530, 529, 544, 545), (526, 525, 527, 528), (522, 521, 523, 524), (536, 537, 538, 529, 530), (516, 515, 519, 521, 522, 520), (532, 531, 547, 513, 514, 548), (514, 513, 515, 516), (543, 542, 546, 533, 534, 541), (540, 539, 531, 532), (554, 553, 551, 549, 550, 552), (535, 527, 525, 523, 521, 519, 105, 113), (519, 515, 513, 547, 97, 105), (550, 549, 542, 543), (545, 544, 553, 554), (534, 533, 517, 518), (518, 517, 539, 540), (528, 527, 535, 537, 536), (608, 606, 68, 75), (588, 593, 197, 204), (575, 571, 608, 75, 82), (580, 616, 253, 246), (609, 572, 576, 316, 309), (555, 558, 567, 575, 82, 89, 90), (594, 596, 183, 190), (593, 594, 190, 197), (581, 585, 225, 232), (569, 570, 563, 561), (568, 567, 558, 559), (619, 573, 577, 162, 169), (606, 604, 61, 68), (595, 592, 435, 428), (613, 615, 19, 26), (605, 607, 302, 295), (612, 611, 274, 267), (578, 574, 620, 400, 393), (610, 613, 26, 33), (611, 601, 281, 274), (600, 610, 33, 40), (602, 599, 47, 54), (620, 618, 407, 400), (584, 583, 470, 463), (590, 589, 456, 449), (587, 588, 204, 211), (576, 568, 559, 560, 323, 316), (597, 595, 428, 421), (592, 591, 442, 435), (564, 563, 570, 578, 393, 386), (607, 609, 309, 302), (596, 617, 176, 183), (583, 580, 246, 470), (591, 590, 449, 442), (556, 555, 90), (579, 582, 239, 12), (598, 597, 421, 414), (585, 586, 218, 225), (573, 574, 578, 570, 569, 577), (572, 571, 575, 567, 568, 576), (589, 584, 463, 456), (571, 572, 609, 607, 605, 603, 601, 611, 612, 614, 616, 580, 583, 584, 589, 590, 591, 592, 595, 597, 598, 618, 620, 574, 573, 619, 617, 596, 594, 593, 588, 587, 586, 585, 581, 582, 579, 615, 613, 610, 600, 599, 602, 604, 606, 608), (582, 581, 232, 239), (616, 614, 260, 253), (599, 600, 40, 47), (561, 563, 564, 566, 565, 562), (559, 558, 555, 556, 557, 560), (617, 619, 169, 176), (604, 602, 54, 61), (603, 605, 295, 288), (618, 598, 414, 407), (601, 603, 288, 281), (614, 612, 267, 260), (560, 557, 331, 541, 534, 518, 540, 532, 548, 330, 323), (615, 579, 12, 19), (586, 587, 211, 218), (623, 622, 122), (627, 628, 621, 1, 4), (634, 629, 626, 130, 362), (626, 621, 628, 121, 129, 485, 483, 480, 481, 130), (624, 623, 122), (633, 634, 362, 361, 354), (0, 625, 622, 623, 3, 4, 1)])
me_sphere_021.materials.append(mat_material_005)
me_sphere_021.use_remesh_preserve_volume = False
me_sphere_021.use_remesh_preserve_attributes = False
me_sphere_021.use_mirror_vertex_groups = False
me_sphere_021.update()
me_sphere_020 = bpy.data.meshes.new('Sphere.020')
me_sphere_020.from_pydata([(-0.1319, -0.9987, -0.7588), (-0.1028, -0.9987, -0.02918), (-0.1319, -0.9512, -0.7588), (0.1341, -0.9987, -0.7588), (0.105, -0.9987, -0.02918), (0.1341, -0.9512, -0.7588), (0.03806, 0.1913, 0.9808), (0.07466, 0.3753, 0.9239), (0.1084, 0.5449, 0.8315), (0.1379, 0.6935, 0.7071), (0.1622, 0.8155, 0.5556), (0.1802, 0.9061, 0.3827), (0.1913, 0.9619, 0.1951), (0.07466, 0.1802, 0.9808), (0.1464, 0.3536, 0.9239), (0.2126, 0.5133, 0.8315), (0.2706, 0.6533, 0.7071), (0.3182, 0.7682, 0.5556), (0.3536, 0.8536, 0.3827), (0.3753, 0.9061, 0.1951), (0.1084, 0.1622, 0.9808), (0.2126, 0.3182, 0.9239), (0.3087, 0.4619, 0.8315), (0.3928, 0.5879, 0.7071), (0.4619, 0.6913, 0.5556), (0.5133, 0.7682, 0.3827), (0.5449, 0.8155, 0.1951), (0.1379, 0.1379, 0.9808), (0.2706, 0.2706, 0.9239), (0.3928, 0.3928, 0.8315), (0.5, 0.5, 0.7071), (0.5879, 0.5879, 0.5556), (0.6533, 0.6533, 0.3827), (0.6935, 0.6935, 0.1951), (0.1622, 0.1084, 0.9808), (0.3182, 0.2126, 0.9239), (0.4619, 0.3087, 0.8315), (0.5879, 0.3928, 0.7071), (0.6913, 0.4619, 0.5556), (0.7682, 0.5133, 0.3827), (0.8155, 0.5449, 0.1951), (0.1802, 0.07466, 0.9808), (0.3536, 0.1464, 0.9239), (0.5133, 0.2126, 0.8315), (0.6533, 0.2706, 0.7071), (0.7682, 0.3182, 0.5556), (0.8536, 0.3536, 0.3827), (0.9061, 0.3753, 0.1951), (0.1913, 0.03806, 0.9808), (0.3753, 0.07466, 0.9239), (0.5449, 0.1084, 0.8315), (0.6935, 0.1379, 0.7071), (0.8155, 0.1622, 0.5556), (0.9061, 0.1802, 0.3827), (0.9619, 0.1913, 0.1951), (0.1951, -3.266e-07, 0.9808), (0.3827, -3.192e-07, 0.9239), (0.5556, -3.117e-07, 0.8315), (0.7071, -3.192e-07, 0.7071), (0.8315, -3.341e-07, 0.5556), (0.9239, -2.745e-07, 0.3827), (0.9808, -3.937e-07, 0.1951), (0.1913, -0.03806, 0.9808), (0.3753, -0.07466, 0.9239), (0.5449, -0.1084, 0.8315), (0.6935, -0.138, 0.7071), (0.8155, -0.1622, 0.5556), (0.9061, -0.1802, 0.3827), (0.9619, -0.1913, 0.1951), (0.1802, -0.07466, 0.9808), (0.3536, -0.1464, 0.9239), (0.5133, -0.2126, 0.8315), (0.6533, -0.2706, 0.7071), (0.7682, -0.3182, 0.5556), (0.8536, -0.3536, 0.3827), (0.9061, -0.3753, 0.1951), (0.1622, -0.1084, 0.9808), (0.3182, -0.2126, 0.9239), (0.4619, -0.3087, 0.8315), (0.5879, -0.3928, 0.7071), (0.6913, -0.4619, 0.5556), (0.7682, -0.5133, 0.3827), (0.8155, -0.5449, 0.1951), (0.1379, -0.138, 0.9808), (0.2706, -0.2706, 0.9239), (0.3928, -0.3928, 0.8315), (0.5, -0.5, 0.7071), (0.5879, -0.5879, 0.5556), (0.6533, -0.6533, 0.3827), (0.6935, -0.6935, 0.1951), (0.7071, -0.7071, -0.3994), (0.1084, -0.1622, 0.9808), (0.2126, -0.3182, 0.9239), (0.3087, -0.4619, 0.8315), (0.3928, -0.5879, 0.7071), (0.4619, -0.6913, 0.5556), (0.5133, -0.7682, 0.3827), (0.5449, -0.8155, 0.1951), (0.5556, -0.8315, -0.3994), (0.07466, -0.1802, 0.9808), (0.1464, -0.3536, 0.9239), (0.2126, -0.5133, 0.8315), (0.2706, -0.6533, 0.7071), (0.3182, -0.7682, 0.5556), (0.3536, -0.8536, 0.3827), (0.3753, -0.9061, 0.1951), (0.3827, -0.9239, -0.3994), (0.03806, -0.1913, 0.9808), (0.07466, -0.3753, 0.9239), (0.1084, -0.5449, 0.8315), (0.1379, -0.6935, 0.7071), (0.1622, -0.8155, 0.5556), (0.1802, -0.9061, 0.3827), (0.1913, -0.9619, 0.1951), (0.1951, -0.9808, -0.3994), (-7.212e-09, -0.1951, 0.9808), (4.122e-08, -0.3827, 0.9239), (2.632e-08, -0.5556, 0.8315), (-2.584e-08, -0.7071, 0.7071), (-8.544e-08, -0.8315, 0.5556), (6.357e-08, -0.9239, 0.3827), (-8.544e-08, -0.9808, 0.1951), (-1.003e-07, -1.0, -0.3994), (-0.03806, -0.1913, 0.9808), (-0.07466, -0.3753, 0.9239), (-0.1084, -0.5449, 0.8315), (-0.1379, -0.6935, 0.7071), (-0.1622, -0.8155, 0.5556), (-0.1802, -0.9061, 0.3827), (-0.1913, -0.9619, 0.1951), (-0.1951, -0.9808, -0.3994), (-0.07466, -0.1802, 0.9808), (-0.1464, -0.3536, 0.9239), (-0.2126, -0.5133, 0.8315), (-0.2706, -0.6533, 0.7071), (-0.3182, -0.7682, 0.5556), (-0.3536, -0.8536, 0.3827), (-0.3753, -0.9061, 0.1951), (-0.3827, -0.9239, -0.3994), (-1.81e-07, -5.968e-07, 1.0), (-0.1084, -0.1622, 0.9808), (-0.2126, -0.3182, 0.9239), (-0.3087, -0.4619, 0.8315), (-0.3928, -0.5879, 0.7071), (-0.4619, -0.6913, 0.5556), (-0.5133, -0.7682, 0.3827), (-0.5449, -0.8155, 0.1951), (-0.5556, -0.8315, -0.3994), (-0.1379, -0.138, 0.9808), (-0.2706, -0.2706, 0.9239), (-0.3928, -0.3928, 0.8315), (-0.5, -0.5, 0.7071), (-0.5879, -0.5879, 0.5556), (-0.6533, -0.6533, 0.3827), (-0.6935, -0.6935, 0.1951), (-0.7071, -0.7071, -0.3994), (-0.1622, -0.1084, 0.9808), (-0.3182, -0.2126, 0.9239), (-0.4619, -0.3087, 0.8315), (-0.5879, -0.3928, 0.7071), (-0.6913, -0.4619, 0.5556), (-0.7682, -0.5133, 0.3827), (-0.8155, -0.5449, 0.1951), (-0.1802, -0.07466, 0.9808), (-0.3536, -0.1464, 0.9239), (-0.5133, -0.2126, 0.8315), (-0.6533, -0.2706, 0.7071), (-0.7682, -0.3182, 0.5556), (-0.8536, -0.3536, 0.3827), (-0.9061, -0.3753, 0.1951), (-0.1913, -0.03806, 0.9808), (-0.3753, -0.07466, 0.9239), (-0.5449, -0.1084, 0.8315), (-0.6935, -0.1379, 0.7071), (-0.8155, -0.1622, 0.5556), (-0.9061, -0.1802, 0.3827), (-0.9619, -0.1913, 0.1951), (-0.1951, -3.117e-07, 0.9808), (-0.3827, -2.819e-07, 0.9239), (-0.5556, -2.819e-07, 0.8315), (-0.7071, -1.851e-07, 0.7071), (-0.8315, -1.404e-07, 0.5556), (-0.9239, -3.192e-07, 0.3827), (-0.9808, -9.567e-08, 0.1951), (-0.1913, 0.03806, 0.9808), (-0.3753, 0.07466, 0.9239), (-0.5449, 0.1084, 0.8315), (-0.6935, 0.1379, 0.7071), (-0.8155, 0.1622, 0.5556), (-0.9061, 0.1802, 0.3827), (-0.9619, 0.1913, 0.1951), (-0.1802, 0.07466, 0.9808), (-0.3536, 0.1464, 0.9239), (-0.5133, 0.2126, 0.8315), (-0.6533, 0.2706, 0.7071), (-0.7682, 0.3182, 0.5556), (-0.8536, 0.3536, 0.3827), (-0.9061, 0.3753, 0.1951), (-0.1622, 0.1084, 0.9808), (-0.3182, 0.2126, 0.9239), (-0.4619, 0.3087, 0.8315), (-0.5879, 0.3928, 0.7071), (-0.6913, 0.4619, 0.5556), (-0.7682, 0.5133, 0.3827), (-0.8155, 0.5449, 0.1951), (-0.1379, 0.1379, 0.9808), (-0.2706, 0.2706, 0.9239), (-0.3928, 0.3928, 0.8315), (-0.5, 0.5, 0.7071), (-0.5879, 0.5879, 0.5556), (-0.6533, 0.6533, 0.3827), (-0.6935, 0.6935, 0.1951), (-0.1084, 0.1622, 0.9808), (-0.2126, 0.3182, 0.9239), (-0.3087, 0.4619, 0.8315), (-0.3928, 0.5879, 0.7071), (-0.4619, 0.6913, 0.5556), (-0.5133, 0.7682, 0.3827), (-0.5449, 0.8155, 0.1951), (-0.07466, 0.1802, 0.9808), (-0.1464, 0.3536, 0.9239), (-0.2126, 0.5133, 0.8315), (-0.2706, 0.6533, 0.7071), (-0.3182, 0.7682, 0.5556), (-0.3536, 0.8536, 0.3827), (-0.3753, 0.9061, 0.1951), (-0.03806, 0.1913, 0.9808), (-0.07466, 0.3753, 0.9239), (-0.1084, 0.5449, 0.8315), (-0.1379, 0.6935, 0.7071), (-0.1622, 0.8155, 0.5556), (-0.1802, 0.9061, 0.3827), (-0.1913, 0.9619, 0.1951), (3.749e-08, 0.1951, 0.9808), (7.847e-08, 0.3827, 0.9239), (1.083e-07, 0.5556, 0.8315), (1.53e-07, 0.7071, 0.7071), (2.722e-07, 0.8315, 0.5556), (6.357e-08, 0.9239, 0.3827), (2.573e-07, 0.9808, 0.1951), (0.03634, 0.1827, 0.9377), (0.07133, 0.3586, 0.8833), (0.1036, 0.5207, 0.795), (0.1319, 0.6629, 0.6761), (0.1551, 0.7795, 0.5312), (0.1723, 0.8662, 0.3659), (0.1829, 0.9194, 0.188), (0.07127, 0.1721, 0.9377), (0.1399, 0.3378, 0.8833), (0.2032, 0.4905, 0.795), (0.2586, 0.6244, 0.6761), (0.3042, 0.7343, 0.5312), (0.338, 0.816, 0.3659), (0.3587, 0.866, 0.188), (0.1035, 0.1549, 0.9377), (0.2031, 0.304, 0.8833), (0.295, 0.4415, 0.795), (0.3755, 0.562, 0.6761), (0.4416, 0.6609, 0.5312), (0.4907, 0.7343, 0.3659), (0.5208, 0.7794, 0.188), (0.1317, 0.1317, 0.9377), (0.2585, 0.2585, 0.8833), (0.3754, 0.3754, 0.795), (0.4779, 0.4779, 0.6761), (0.562, 0.562, 0.5312), (0.6245, 0.6245, 0.3659), (0.6628, 0.6628, 0.188), (0.1549, 0.1035, 0.9377), (0.304, 0.2031, 0.8833), (0.4415, 0.295, 0.795), (0.562, 0.3755, 0.6761), (0.6609, 0.4416, 0.5312), (0.7343, 0.4907, 0.3659), (0.7794, 0.5208, 0.188), (0.1721, 0.07127, 0.9377), (0.3378, 0.1399, 0.8833), (0.4905, 0.2032, 0.795), (0.6244, 0.2586, 0.6761), (0.7343, 0.3042, 0.5312), (0.816, 0.338, 0.3659), (0.866, 0.3587, 0.188), (0.1827, 0.03634, 0.9377), (0.3586, 0.07133, 0.8833), (0.5207, 0.1036, 0.795), (0.6629, 0.1319, 0.6761), (0.7795, 0.1551, 0.5312), (0.8662, 0.1723, 0.3659), (0.9194, 0.1829, 0.188), (0.1862, -3.266e-07, 0.9377), (0.3656, -3.192e-07, 0.8833), (0.5309, -3.117e-07, 0.795), (0.6759, -3.192e-07, 0.6761), (0.7948, -3.341e-07, 0.5312), (0.8832, -2.745e-07, 0.3659), (0.9374, -3.937e-07, 0.188), (0.1827, -0.03634, 0.9377), (0.3586, -0.07133, 0.8833), (0.5207, -0.1036, 0.795), (0.6629, -0.1319, 0.6761), (0.7795, -0.1551, 0.5312), (0.8662, -0.1723, 0.3659), (0.9194, -0.1829, 0.188), (0.1721, -0.07127, 0.9377), (0.3378, -0.1399, 0.8833), (0.4905, -0.2032, 0.795), (0.6244, -0.2586, 0.6761), (0.7343, -0.3042, 0.5312), (0.816, -0.338, 0.3659), (0.866, -0.3587, 0.188), (0.1549, -0.1035, 0.9377), (0.304, -0.2031, 0.8833), (0.4415, -0.295, 0.795), (0.562, -0.3755, 0.6761), (0.6609, -0.4416, 0.5312), (0.7343, -0.4907, 0.3659), (0.7794, -0.5208, 0.188), (0.1317, -0.1317, 0.9377), (0.2585, -0.2585, 0.8833), (0.3754, -0.3754, 0.795), (0.4779, -0.4779, 0.6761), (0.562, -0.562, 0.5312), (0.6245, -0.6245, 0.3659), (0.6628, -0.6628, 0.188), (0.1035, -0.1549, 0.9377), (0.2031, -0.304, 0.8833), (0.295, -0.4415, 0.795), (0.3755, -0.562, 0.6761), (0.4416, -0.6609, 0.5312), (0.4907, -0.7343, 0.3659), (0.5208, -0.7794, 0.188), (0.5311, -0.7949, -0.4009), (0.07127, -0.1721, 0.9377), (0.1399, -0.3378, 0.8833), (0.2032, -0.4905, 0.795), (0.2586, -0.6244, 0.6761), (0.3042, -0.7343, 0.5312), (0.338, -0.816, 0.3659), (0.3587, -0.866, 0.188), (0.3659, -0.8833, -0.4009), (0.03634, -0.1827, 0.9377), (0.07133, -0.3586, 0.8833), (0.1036, -0.5207, 0.795), (0.1319, -0.6629, 0.6761), (0.1551, -0.7795, 0.5312), (0.1723, -0.8662, 0.3659), (0.1829, -0.9194, 0.188), (0.1865, -0.9377, -0.4009), (-7.212e-09, -0.1862, 0.9377), (4.122e-08, -0.3656, 0.8833), (2.632e-08, -0.5309, 0.795), (-2.584e-08, -0.6759, 0.6761), (-8.544e-08, -0.7948, 0.5312), (6.357e-08, -0.8832, 0.3659), (-8.544e-08, -0.9374, 0.188), (-0.03634, -0.1827, 0.9377), (-0.07133, -0.3586, 0.8833), (-0.1036, -0.5207, 0.795), (-0.1319, -0.6629, 0.6761), (-0.1551, -0.7795, 0.5312), (-0.1723, -0.8662, 0.3659), (-0.1829, -0.9194, 0.188), (-0.1865, -0.9377, -0.4009), (-0.07127, -0.1721, 0.9377), (-0.1399, -0.3378, 0.8833), (-0.2032, -0.4905, 0.795), (-0.2586, -0.6244, 0.6761), (-0.3042, -0.7343, 0.5312), (-0.338, -0.816, 0.3659), (-0.3587, -0.866, 0.188), (-0.3659, -0.8833, -0.4009), (-1.81e-07, -5.968e-07, 0.956), (-0.1035, -0.1549, 0.9377), (-0.2031, -0.304, 0.8833), (-0.295, -0.4415, 0.795), (-0.3755, -0.562, 0.6761), (-0.4416, -0.6609, 0.5312), (-0.4907, -0.7343, 0.3659), (-0.5208, -0.7794, 0.188), (-0.5311, -0.7949, -0.4009), (-0.1317, -0.1317, 0.9377), (-0.2585, -0.2585, 0.8833), (-0.3754, -0.3754, 0.795), (-0.4779, -0.4779, 0.6761), (-0.562, -0.562, 0.5312), (-0.6245, -0.6245, 0.3659), (-0.6628, -0.6628, 0.188), (-0.1549, -0.1035, 0.9377), (-0.304, -0.2031, 0.8833), (-0.4415, -0.295, 0.795), (-0.562, -0.3755, 0.6761), (-0.6609, -0.4416, 0.5312), (-0.7343, -0.4907, 0.3659), (-0.7794, -0.5208, 0.188), (-0.1721, -0.07127, 0.9377), (-0.3378, -0.1399, 0.8833), (-0.4905, -0.2032, 0.795), (-0.6244, -0.2586, 0.6761), (-0.7343, -0.3042, 0.5312), (-0.816, -0.338, 0.3659), (-0.866, -0.3587, 0.188), (-0.1827, -0.03634, 0.9377), (-0.3586, -0.07133, 0.8833), (-0.5207, -0.1036, 0.795), (-0.6629, -0.1319, 0.6761), (-0.7795, -0.1551, 0.5312), (-0.8662, -0.1723, 0.3659), (-0.9194, -0.1829, 0.188), (-0.1862, -3.117e-07, 0.9377), (-0.3656, -2.819e-07, 0.8833), (-0.5309, -2.819e-07, 0.795), (-0.6759, -1.851e-07, 0.6761), (-0.7948, -1.404e-07, 0.5312), (-0.8832, -3.192e-07, 0.3659), (-0.9374, -9.567e-08, 0.188), (-0.1827, 0.03634, 0.9377), (-0.3586, 0.07133, 0.8833), (-0.5207, 0.1036, 0.795), (-0.6629, 0.1319, 0.6761), (-0.7795, 0.1551, 0.5312), (-0.8662, 0.1723, 0.3659), (-0.9194, 0.1829, 0.188), (-0.1721, 0.07127, 0.9377), (-0.3378, 0.1399, 0.8833), (-0.4905, 0.2032, 0.795), (-0.6244, 0.2586, 0.6761), (-0.7343, 0.3042, 0.5312), (-0.816, 0.338, 0.3659), (-0.866, 0.3587, 0.188), (-0.1549, 0.1035, 0.9377), (-0.304, 0.2031, 0.8833), (-0.4415, 0.295, 0.795), (-0.562, 0.3755, 0.6761), (-0.6609, 0.4416, 0.5312), (-0.7343, 0.4907, 0.3659), (-0.7794, 0.5208, 0.188), (-0.1317, 0.1317, 0.9377), (-0.2585, 0.2585, 0.8833), (-0.3754, 0.3754, 0.795), (-0.4779, 0.4779, 0.6761), (-0.562, 0.562, 0.5312), (-0.6245, 0.6245, 0.3659), (-0.6628, 0.6628, 0.188), (-0.1035, 0.1549, 0.9377), (-0.2031, 0.304, 0.8833), (-0.295, 0.4415, 0.795), (-0.3755, 0.562, 0.6761), (-0.4416, 0.6609, 0.5312), (-0.4907, 0.7343, 0.3659), (-0.5208, 0.7794, 0.188), (-0.07127, 0.1721, 0.9377), (-0.1399, 0.3378, 0.8833), (-0.2032, 0.4905, 0.795), (-0.2586, 0.6244, 0.6761), (-0.3042, 0.7343, 0.5312), (-0.338, 0.816, 0.3659), (-0.3587, 0.866, 0.188), (-0.03634, 0.1827, 0.9377), (-0.07133, 0.3586, 0.8833), (-0.1036, 0.5207, 0.795), (-0.1319, 0.6629, 0.6761), (-0.1551, 0.7795, 0.5312), (-0.1723, 0.8662, 0.3659), (-0.1829, 0.9194, 0.188), (3.749e-08, 0.1862, 0.9377), (7.847e-08, 0.3656, 0.8833), (1.083e-07, 0.5309, 0.795), (1.53e-07, 0.6759, 0.6761), (2.722e-07, 0.7948, 0.5312), (6.357e-08, 0.8832, 0.3659), (2.573e-07, 0.9374, 0.188), (-0.4244, -0.898, -0.3006), (-0.4244, -0.8484, -0.3006), (-0.5503, -0.8237, -0.1087), (-0.5518, -0.8225, -0.1093), (-0.5518, -0.766, -0.1093), (-0.5817, -0.7995, -0.1468), (-0.5817, -0.743, -0.1468), (-0.219, -0.9694, -0.2775), (-0.219, -0.9237, -0.2775), (-0.1892, -0.9762, -0.24), (-0.1941, -0.9759, -0.2463), (-0.1892, -0.9316, -0.24), (-0.1892, -0.9748, -0.1955), (-0.1892, -0.9301, -0.1955), (-0.1938, -0.9741, -0.1886), (-0.2191, -0.9651, -0.1506), (-0.2191, -0.9195, -0.1506), (-0.2742, -0.9535, -0.3022), (-0.2742, -0.9078, -0.3022), (-0.4245, -0.8897, -0.07657), (-0.4245, -0.8403, -0.07657), (-0.3464, -0.9243, -0.08624), (-0.3788, -0.9144, -0.08224), (-0.3464, -0.8788, -0.08624), (-0.362, -0.874, -0.08431), (-0.4967, -0.8515, -0.08468), (-0.4967, -0.802, -0.08468), (-0.5258, -0.7869, -0.09771), (-0.4966, -0.8585, -0.2746), (-0.4966, -0.8089, -0.2746), (-0.5817, -0.8014, -0.1914), (-0.5817, -0.7449, -0.1914), (-0.3463, -0.9319, -0.3103), (-0.3463, -0.8862, -0.3103), (-0.3815, -0.9211, -0.3059), (-0.3647, -0.8805, -0.308), (-0.5518, -0.8275, -0.2362), (-0.5285, -0.791, -0.2524), (-0.5518, -0.7712, -0.2362), (-0.5526, -0.8271, -0.235), (-0.2743, -0.9471, -0.1122), (-0.2743, -0.9015, -0.1122), (0.5053, -0.8468, -0.08187), (0.5053, -0.7973, -0.08187), (0.4334, -0.8849, -0.07254), (0.4334, -0.8354, -0.07254), (0.5875, -0.7965, -0.19), (0.5875, -0.74, -0.19), (0.3787, -0.9143, -0.07837), (0.362, -0.8739, -0.08015), (0.3551, -0.9215, -0.08089), (0.3551, -0.876, -0.08089), (0.2823, -0.9445, -0.1057), (0.2823, -0.8989, -0.1057), (0.2261, -0.9628, -0.1431), (0.2261, -0.9172, -0.1431), (0.195, -0.9737, -0.1874), (0.195, -0.928, -0.1874), (0.2227, -0.9681, -0.2699), (0.2227, -0.9224, -0.2699), (0.5598, -0.8158, -0.1075), (0.5598, -0.7594, -0.1075), (0.5565, -0.8238, -0.2343), (0.5565, -0.7673, -0.2343), (0.194, -0.9753, -0.2256), (0.1938, -0.9299, -0.232), (0.1938, -0.9755, -0.232), (0.194, -0.9755, -0.2322), (0.5887, -0.7937, -0.1454), (0.5887, -0.7372, -0.1454), (0.5285, -0.791, -0.2529), (0.5003, -0.8564, -0.2717), (0.5003, -0.8068, -0.2717), (0.2773, -0.9524, -0.2955), (0.2773, -0.9067, -0.2955), (0.5527, -0.8271, -0.2369), (0.5502, -0.8235, -0.103), (0.5257, -0.7868, -0.09145), (0.4275, -0.8962, -0.2965), (0.4275, -0.8466, -0.2965), (0.3815, -0.921, -0.3014), (0.3647, -0.8804, -0.3032), (0.3492, -0.9309, -0.3049), (0.3492, -0.8852, -0.3049), (0.7177, -0.6942, -0.3994), (0.6943, -0.6943, -0.4), (0.6535, -0.6945, -0.4009), (0.7309, -0.6727, -0.2912), (0.6743, -0.6727, -0.2912), (0.6737, -0.6737, -0.2963), (-0.7309, -0.6727, -0.2912), (-0.7177, -0.6942, -0.3994), (-0.6743, -0.6727, -0.2912), (-0.6737, -0.6737, -0.2963), (-0.6943, -0.6943, -0.4), (-0.6535, -0.6945, -0.4009), (0.8201, -0.555, -0.1151), (0.7637, -0.555, -0.1151), (-0.8201, -0.555, -0.1151), (-0.7637, -0.555, -0.1151), (0.9112, -0.3789, 0.002574), (0.8619, -0.3789, 0.002574), (-0.9112, -0.3789, 0.002573), (-0.8619, -0.3789, 0.002573), (0.8237, -0.5504, -0.112), (0.7869, -0.5258, -0.09556), (-0.8237, -0.5504, -0.112), (-0.7869, -0.5258, -0.09556), (0.1924, 0.9672, 0.03041), (0.1839, 0.9243, 0.02952), (-0.1924, 0.9672, 0.03041), (2.614e-07, 0.9861, 0.0308), (2.613e-07, 0.9424, 0.0299), (-0.1839, 0.9243, 0.02952), (-0.3774, 0.9111, 0.02925), (-0.5479, 0.82, 0.02737), (-0.6974, 0.6974, 0.02483), (-0.8202, 0.548, 0.02174), (-0.3606, 0.8707, 0.02842), (-0.5236, 0.7836, 0.02662), (-0.6665, 0.6665, 0.02419), (-0.7838, 0.5237, 0.02124), (-0.9114, 0.3775, 0.01822), (-0.9677, 0.1925, 0.01439), (-0.871, 0.3608, 0.01787), (-0.9868, -1.096e-07, 0.01041), (-0.9248, 0.1839, 0.01421), (-0.943, -1.091e-07, 0.01041), (0.9114, 0.3775, 0.01822), (0.8202, 0.548, 0.02174), (0.871, 0.3608, 0.01787), (0.9677, 0.1925, 0.01439), (0.9248, 0.1839, 0.01421), (0.9868, -3.891e-07, 0.01041), (0.943, -3.892e-07, 0.01041), (0.9679, -0.1925, 0.006428), (0.925, -0.184, 0.006604), (0.9119, -0.3777, 0.002598), (0.8714, -0.361, 0.002945), (0.6974, 0.6974, 0.02483), (0.7838, 0.5237, 0.02124), (0.6665, 0.6665, 0.02419), (0.5479, 0.82, 0.02737), (0.5236, 0.7836, 0.02662), (0.3774, 0.9111, 0.02925), (0.3606, 0.8707, 0.02842), (-0.9679, -0.1925, 0.006428), (-0.925, -0.184, 0.006604), (-0.9119, -0.3777, 0.002598), (-0.8714, -0.361, 0.002945), (-0.1028, -0.9779, -0.02918), (-9.936e-08, -0.9987, -0.3603), (0.01286, -0.9987, -0.3994), (-1.003e-07, -0.9987, -0.3995), (-0.01286, -0.9987, -0.3994), (-0.1176, -0.9884, -0.3994), (0.105, -0.9777, -0.02918), (-9.106e-08, -0.988, -0.02918), (-0.1176, -0.9512, -0.4006), (0.1197, -0.9882, -0.3994), (0.1198, -0.9512, -0.4006), (0.04939, -0.9512, -0.4009), (-9.646e-08, -0.9512, -0.2474), (-0.04939, -0.9512, -0.4009)], [], [(0, 1, 621, 626, 629, 2), (2, 629, 634, 633, 632, 631, 5), (5, 631, 630, 627, 4, 3), (3, 623, 624, 625, 0), (2, 5, 3, 0), (237, 236, 9, 10), (238, 237, 10, 11), (239, 238, 11, 12), (233, 139, 6), (234, 233, 6, 7), (235, 234, 7, 8), (236, 235, 8, 9), (9, 8, 15, 16), (10, 9, 16, 17), (11, 10, 17, 18), (12, 11, 18, 19), (6, 139, 13), (7, 6, 13, 14), (8, 7, 14, 15), (13, 139, 20), (14, 13, 20, 21), (15, 14, 21, 22), (16, 15, 22, 23), (17, 16, 23, 24), (18, 17, 24, 25), (19, 18, 25, 26), (24, 23, 30, 31), (25, 24, 31, 32), (26, 25, 32, 33), (20, 139, 27), (21, 20, 27, 28), (22, 21, 28, 29), (23, 22, 29, 30), (27, 139, 34), (28, 27, 34, 35), (29, 28, 35, 36), (30, 29, 36, 37), (31, 30, 37, 38), (32, 31, 38, 39), (33, 32, 39, 40), (38, 37, 44, 45), (39, 38, 45, 46), (40, 39, 46, 47), (34, 139, 41), (35, 34, 41, 42), (36, 35, 42, 43), (37, 36, 43, 44), (42, 41, 48, 49), (43, 42, 49, 50), (44, 43, 50, 51), (45, 44, 51, 52), (46, 45, 52, 53), (47, 46, 53, 54), (41, 139, 48), (53, 52, 59, 60), (54, 53, 60, 61), (48, 139, 55), (49, 48, 55, 56), (50, 49, 56, 57), (51, 50, 57, 58), (52, 51, 58, 59), (56, 55, 62, 63), (57, 56, 63, 64), (58, 57, 64, 65), (59, 58, 65, 66), (60, 59, 66, 67), (61, 60, 67, 68), (55, 139, 62), (67, 66, 73, 74), (68, 67, 74, 75), (62, 139, 69), (63, 62, 69, 70), (64, 63, 70, 71), (65, 64, 71, 72), (66, 65, 72, 73), (71, 70, 77, 78), (72, 71, 78, 79), (73, 72, 79, 80), (74, 73, 80, 81), (75, 74, 81, 82), (69, 139, 76), (70, 69, 76, 77), (82, 81, 88, 89), (76, 139, 83), (77, 76, 83, 84), (78, 77, 84, 85), (79, 78, 85, 86), (80, 79, 86, 87), (81, 80, 87, 88), (86, 85, 93, 94), (87, 86, 94, 95), (88, 87, 95, 96), (89, 88, 96, 97), (90, 89, 97, 547, 531, 539, 517, 533, 546, 98), (83, 139, 91), (84, 83, 91, 92), (85, 84, 92, 93), (98, 546, 542, 549, 551, 106), (91, 139, 99), (92, 91, 99, 100), (93, 92, 100, 101), (94, 93, 101, 102), (95, 94, 102, 103), (96, 95, 103, 104), (97, 96, 104, 105), (102, 101, 109, 110), (103, 102, 110, 111), (104, 103, 111, 112), (105, 104, 112, 113), (106, 551, 553, 544, 529, 538, 114), (99, 139, 107), (100, 99, 107, 108), (101, 100, 108, 109), (114, 538, 537, 535, 113, 121, 628, 627, 630), (107, 139, 115), (108, 107, 115, 116), (109, 108, 116, 117), (110, 109, 117, 118), (111, 110, 118, 119), (112, 111, 119, 120), (113, 112, 120, 121), (119, 118, 126, 127), (120, 119, 127, 128), (121, 120, 128, 129), (122, 622, 625), (115, 139, 123), (116, 115, 123, 124), (117, 116, 124, 125), (118, 117, 125, 126), (123, 139, 131), (124, 123, 131, 132), (125, 124, 132, 133), (126, 125, 133, 134), (127, 126, 134, 135), (128, 127, 135, 136), (129, 128, 136, 137), (130, 481, 478, 488, 503, 505, 138), (135, 134, 143, 144), (136, 135, 144, 145), (137, 136, 145, 146), (138, 505, 471, 499, 507, 510, 147), (131, 139, 140), (132, 131, 140, 141), (133, 132, 141, 142), (134, 133, 142, 143), (141, 140, 148, 149), (142, 141, 149, 150), (143, 142, 150, 151), (144, 143, 151, 152), (145, 144, 152, 153), (146, 145, 153, 154), (147, 510, 501, 476, 474, 473, 146, 154, 155), (140, 139, 148), (153, 152, 160, 161), (154, 153, 161, 162), (155, 154, 162, 577, 569, 561, 562), (148, 139, 156), (149, 148, 156, 157), (150, 149, 157, 158), (151, 150, 158, 159), (152, 151, 159, 160), (158, 157, 164, 165), (159, 158, 165, 166), (160, 159, 166, 167), (161, 160, 167, 168), (162, 161, 168, 169), (156, 139, 163), (157, 156, 163, 164), (169, 168, 175, 176), (163, 139, 170), (164, 163, 170, 171), (165, 164, 171, 172), (166, 165, 172, 173), (167, 166, 173, 174), (168, 167, 174, 175), (172, 171, 178, 179), (173, 172, 179, 180), (174, 173, 180, 181), (175, 174, 181, 182), (176, 175, 182, 183), (170, 139, 177), (171, 170, 177, 178), (183, 182, 189, 190), (177, 139, 184), (178, 177, 184, 185), (179, 178, 185, 186), (180, 179, 186, 187), (181, 180, 187, 188), (182, 181, 188, 189), (187, 186, 193, 194), (188, 187, 194, 195), (189, 188, 195, 196), (190, 189, 196, 197), (184, 139, 191), (185, 184, 191, 192), (186, 185, 192, 193), (191, 139, 198), (192, 191, 198, 199), (193, 192, 199, 200), (194, 193, 200, 201), (195, 194, 201, 202), (196, 195, 202, 203), (197, 196, 203, 204), (201, 200, 207, 208), (202, 201, 208, 209), (203, 202, 209, 210), (204, 203, 210, 211), (198, 139, 205), (199, 198, 205, 206), (200, 199, 206, 207), (205, 139, 212), (206, 205, 212, 213), (207, 206, 213, 214), (208, 207, 214, 215), (209, 208, 215, 216), (210, 209, 216, 217), (211, 210, 217, 218), (216, 215, 222, 223), (217, 216, 223, 224), (218, 217, 224, 225), (212, 139, 219), (213, 212, 219, 220), (214, 213, 220, 221), (215, 214, 221, 222), (220, 219, 226, 227), (221, 220, 227, 228), (222, 221, 228, 229), (223, 222, 229, 230), (224, 223, 230, 231), (225, 224, 231, 232), (219, 139, 226), (231, 230, 237, 238), (232, 231, 238, 239), (226, 139, 233), (227, 226, 233, 234), (228, 227, 234, 235), (229, 228, 235, 236), (230, 229, 236, 237), (468, 244, 243, 467), (469, 245, 244, 468), (470, 246, 245, 469), (464, 240, 371), (465, 241, 240, 464), (466, 242, 241, 465), (467, 243, 242, 466), (243, 250, 249, 242), (244, 251, 250, 243), (245, 252, 251, 244), (246, 253, 252, 245), (240, 247, 371), (241, 248, 247, 240), (242, 249, 248, 241), (247, 254, 371), (248, 255, 254, 247), (249, 256, 255, 248), (250, 257, 256, 249), (251, 258, 257, 250), (252, 259, 258, 251), (253, 260, 259, 252), (258, 265, 264, 257), (259, 266, 265, 258), (260, 267, 266, 259), (254, 261, 371), (255, 262, 261, 254), (256, 263, 262, 255), (257, 264, 263, 256), (261, 268, 371), (262, 269, 268, 261), (263, 270, 269, 262), (264, 271, 270, 263), (265, 272, 271, 264), (266, 273, 272, 265), (267, 274, 273, 266), (272, 279, 278, 271), (273, 280, 279, 272), (274, 281, 280, 273), (268, 275, 371), (269, 276, 275, 268), (270, 277, 276, 269), (271, 278, 277, 270), (276, 283, 282, 275), (277, 284, 283, 276), (278, 285, 284, 277), (279, 286, 285, 278), (280, 287, 286, 279), (281, 288, 287, 280), (275, 282, 371), (287, 294, 293, 286), (288, 295, 294, 287), (282, 289, 371), (283, 290, 289, 282), (284, 291, 290, 283), (285, 292, 291, 284), (286, 293, 292, 285), (290, 297, 296, 289), (291, 298, 297, 290), (292, 299, 298, 291), (293, 300, 299, 292), (294, 301, 300, 293), (295, 302, 301, 294), (289, 296, 371), (301, 308, 307, 300), (302, 309, 308, 301), (296, 303, 371), (297, 304, 303, 296), (298, 305, 304, 297), (299, 306, 305, 298), (300, 307, 306, 299), (305, 312, 311, 304), (306, 313, 312, 305), (307, 314, 313, 306), (308, 315, 314, 307), (309, 316, 315, 308), (303, 310, 371), (304, 311, 310, 303), (316, 323, 322, 315), (310, 317, 371), (311, 318, 317, 310), (312, 319, 318, 311), (313, 320, 319, 312), (314, 321, 320, 313), (315, 322, 321, 314), (320, 327, 326, 319), (321, 328, 327, 320), (322, 329, 328, 321), (323, 330, 329, 322), (317, 324, 371), (318, 325, 324, 317), (319, 326, 325, 318), (331, 339, 552, 550, 543, 541), (324, 332, 371), (325, 333, 332, 324), (326, 334, 333, 325), (327, 335, 334, 326), (328, 336, 335, 327), (329, 337, 336, 328), (330, 338, 337, 329), (335, 343, 342, 334), (336, 344, 343, 335), (337, 345, 344, 336), (338, 346, 345, 337), (339, 347, 346, 338, 520, 522, 524, 526, 528, 536, 530, 545, 554, 552), (332, 340, 371), (333, 341, 340, 332), (334, 342, 341, 333), (347, 632, 633, 354, 346), (340, 348, 371), (341, 349, 348, 340), (342, 350, 349, 341), (343, 351, 350, 342), (344, 352, 351, 343), (345, 353, 352, 344), (346, 354, 353, 345), (352, 359, 358, 351), (353, 360, 359, 352), (354, 361, 360, 353), (348, 355, 371), (349, 356, 355, 348), (350, 357, 356, 349), (351, 358, 357, 350), (355, 363, 371), (356, 364, 363, 355), (357, 365, 364, 356), (358, 366, 365, 357), (359, 367, 366, 358), (360, 368, 367, 359), (361, 369, 368, 360), (362, 370, 506, 504, 489, 479, 482, 484, 487, 512, 494, 495, 369, 361), (367, 376, 375, 366), (368, 377, 376, 367), (369, 378, 377, 368), (370, 379, 508, 500, 472, 506), (363, 372, 371), (364, 373, 372, 363), (365, 374, 373, 364), (366, 375, 374, 365), (373, 381, 380, 372), (374, 382, 381, 373), (375, 383, 382, 374), (376, 384, 383, 375), (377, 385, 384, 376), (378, 386, 385, 377), (379, 566, 564, 386, 378, 498, 475, 477, 502, 509, 508), (372, 380, 371), (385, 392, 391, 384), (386, 393, 392, 385), (380, 387, 371), (381, 388, 387, 380), (382, 389, 388, 381), (383, 390, 389, 382), (384, 391, 390, 383), (389, 396, 395, 388), (390, 397, 396, 389), (391, 398, 397, 390), (392, 399, 398, 391), (393, 400, 399, 392), (387, 394, 371), (388, 395, 394, 387), (400, 407, 406, 399), (394, 401, 371), (395, 402, 401, 394), (396, 403, 402, 395), (397, 404, 403, 396), (398, 405, 404, 397), (399, 406, 405, 398), (403, 410, 409, 402), (404, 411, 410, 403), (405, 412, 411, 404), (406, 413, 412, 405), (407, 414, 413, 406), (401, 408, 371), (402, 409, 408, 401), (414, 421, 420, 413), (408, 415, 371), (409, 416, 415, 408), (410, 417, 416, 409), (411, 418, 417, 410), (412, 419, 418, 411), (413, 420, 419, 412), (418, 425, 424, 417), (419, 426, 425, 418), (420, 427, 426, 419), (421, 428, 427, 420), (415, 422, 371), (416, 423, 422, 415), (417, 424, 423, 416), (422, 429, 371), (423, 430, 429, 422), (424, 431, 430, 423), (425, 432, 431, 424), (426, 433, 432, 425), (427, 434, 433, 426), (428, 435, 434, 427), (432, 439, 438, 431), (433, 440, 439, 432), (434, 441, 440, 433), (435, 442, 441, 434), (429, 436, 371), (430, 437, 436, 429), (431, 438, 437, 430), (436, 443, 371), (437, 444, 443, 436), (438, 445, 444, 437), (439, 446, 445, 438), (440, 447, 446, 439), (441, 448, 447, 440), (442, 449, 448, 441), (447, 454, 453, 446), (448, 455, 454, 447), (449, 456, 455, 448), (443, 450, 371), (444, 451, 450, 443), (445, 452, 451, 444), (446, 453, 452, 445), (451, 458, 457, 450), (452, 459, 458, 451), (453, 460, 459, 452), (454, 461, 460, 453), (455, 462, 461, 454), (456, 463, 462, 455), (450, 457, 371), (462, 469, 468, 461), (463, 470, 469, 462), (457, 464, 371), (458, 465, 464, 457), (459, 466, 465, 458), (460, 467, 466, 459), (461, 468, 467, 460), (90, 98, 331, 557, 556), (98, 106, 339, 331), (106, 114, 347, 339), (114, 630, 631, 632, 347), (122, 625, 624), (130, 138, 370, 362), (138, 147, 379, 370), (147, 155, 565, 566, 379), (155, 562, 565), (504, 503, 488, 489), (493, 492, 511, 486, 485, 129, 137), (489, 488, 478, 479), (484, 483, 485, 486, 487), (472, 471, 505, 503, 504, 506), (482, 480, 483, 484), (500, 499, 471, 472), (502, 501, 510, 507, 509), (509, 507, 499, 500, 508), (473, 496, 490, 493, 137, 146), (491, 490, 496, 497), (477, 476, 501, 502), (512, 511, 492, 494), (495, 491, 497, 498, 378, 369), (494, 492, 493, 490, 491, 495), (487, 486, 511, 512), (497, 496, 473, 474, 475, 498), (475, 474, 476, 477), (479, 478, 481, 480, 482), (524, 523, 525, 526), (548, 514, 516, 520, 338, 330), (530, 529, 544, 545), (526, 525, 527, 528), (522, 521, 523, 524), (536, 537, 538, 529, 530), (516, 515, 519, 521, 522, 520), (532, 531, 547, 513, 514, 548), (514, 513, 515, 516), (543, 542, 546, 533, 534, 541), (540, 539, 531, 532), (554, 553, 551, 549, 550, 552), (535, 527, 525, 523, 521, 519, 105, 113), (519, 515, 513, 547, 97, 105), (550, 549, 542, 543), (545, 544, 553, 554), (534, 533, 517, 518), (518, 517, 539, 540), (528, 527, 535, 537, 536), (608, 606, 68, 75), (588, 593, 197, 204), (575, 571, 608, 75, 82), (580, 616, 253, 246), (609, 572, 576, 316, 309), (555, 558, 567, 575, 82, 89, 90), (594, 596, 183, 190), (593, 594, 190, 197), (581, 585, 225, 232), (569, 570, 563, 561), (568, 567, 558, 559), (619, 573, 577, 162, 169), (606, 604, 61, 68), (595, 592, 435, 428), (613, 615, 19, 26), (605, 607, 302, 295), (612, 611, 274, 267), (578, 574, 620, 400, 393), (610, 613, 26, 33), (611, 601, 281, 274), (600, 610, 33, 40), (602, 599, 47, 54), (620, 618, 407, 400), (584, 583, 470, 463), (590, 589, 456, 449), (587, 588, 204, 211), (576, 568, 559, 560, 323, 316), (597, 595, 428, 421), (592, 591, 442, 435), (564, 563, 570, 578, 393, 386), (607, 609, 309, 302), (596, 617, 176, 183), (583, 580, 246, 470), (591, 590, 449, 442), (556, 555, 90), (579, 582, 239, 12), (598, 597, 421, 414), (585, 586, 218, 225), (573, 574, 578, 570, 569, 577), (572, 571, 575, 567, 568, 576), (589, 584, 463, 456), (571, 572, 609, 607, 605, 603, 601, 611, 612, 614, 616, 580, 583, 584, 589, 590, 591, 592, 595, 597, 598, 618, 620, 574, 573, 619, 617, 596, 594, 593, 588, 587, 586, 585, 581, 582, 579, 615, 613, 610, 600, 599, 602, 604, 606, 608), (582, 581, 232, 239), (616, 614, 260, 253), (599, 600, 40, 47), (561, 563, 564, 566, 565, 562), (559, 558, 555, 556, 557, 560), (617, 619, 169, 176), (604, 602, 54, 61), (603, 605, 295, 288), (618, 598, 414, 407), (601, 603, 288, 281), (614, 612, 267, 260), (560, 557, 331, 541, 534, 518, 540, 532, 548, 330, 323), (615, 579, 12, 19), (586, 587, 211, 218), (623, 622, 122), (627, 628, 621, 1, 4), (634, 629, 626, 130, 362), (626, 621, 628, 121, 129, 485, 483, 480, 481, 130), (624, 623, 122), (633, 634, 362, 361, 354), (0, 625, 622, 623, 3, 4, 1)])
me_sphere_020.materials.append(mat_material_005)
me_sphere_020.use_remesh_preserve_volume = False
me_sphere_020.use_remesh_preserve_attributes = False
me_sphere_020.use_mirror_vertex_groups = False
me_sphere_020.update()
me_sphere_019 = bpy.data.meshes.new('Sphere.019')
me_sphere_019.from_pydata([(-0.1319, -0.9987, -0.7588), (-0.1028, -0.9987, -0.02918), (-0.1319, -0.9512, -0.7588), (0.1341, -0.9987, -0.7588), (0.105, -0.9987, -0.02918), (0.1341, -0.9512, -0.7588), (0.03806, 0.1913, 0.9808), (0.07466, 0.3753, 0.9239), (0.1084, 0.5449, 0.8315), (0.1379, 0.6935, 0.7071), (0.1622, 0.8155, 0.5556), (0.1802, 0.9061, 0.3827), (0.1913, 0.9619, 0.1951), (0.07466, 0.1802, 0.9808), (0.1464, 0.3536, 0.9239), (0.2126, 0.5133, 0.8315), (0.2706, 0.6533, 0.7071), (0.3182, 0.7682, 0.5556), (0.3536, 0.8536, 0.3827), (0.3753, 0.9061, 0.1951), (0.1084, 0.1622, 0.9808), (0.2126, 0.3182, 0.9239), (0.3087, 0.4619, 0.8315), (0.3928, 0.5879, 0.7071), (0.4619, 0.6913, 0.5556), (0.5133, 0.7682, 0.3827), (0.5449, 0.8155, 0.1951), (0.1379, 0.1379, 0.9808), (0.2706, 0.2706, 0.9239), (0.3928, 0.3928, 0.8315), (0.5, 0.5, 0.7071), (0.5879, 0.5879, 0.5556), (0.6533, 0.6533, 0.3827), (0.6935, 0.6935, 0.1951), (0.1622, 0.1084, 0.9808), (0.3182, 0.2126, 0.9239), (0.4619, 0.3087, 0.8315), (0.5879, 0.3928, 0.7071), (0.6913, 0.4619, 0.5556), (0.7682, 0.5133, 0.3827), (0.8155, 0.5449, 0.1951), (0.1802, 0.07466, 0.9808), (0.3536, 0.1464, 0.9239), (0.5133, 0.2126, 0.8315), (0.6533, 0.2706, 0.7071), (0.7682, 0.3182, 0.5556), (0.8536, 0.3536, 0.3827), (0.9061, 0.3753, 0.1951), (0.1913, 0.03806, 0.9808), (0.3753, 0.07466, 0.9239), (0.5449, 0.1084, 0.8315), (0.6935, 0.1379, 0.7071), (0.8155, 0.1622, 0.5556), (0.9061, 0.1802, 0.3827), (0.9619, 0.1913, 0.1951), (0.1951, -3.266e-07, 0.9808), (0.3827, -3.192e-07, 0.9239), (0.5556, -3.117e-07, 0.8315), (0.7071, -3.192e-07, 0.7071), (0.8315, -3.341e-07, 0.5556), (0.9239, -2.745e-07, 0.3827), (0.9808, -3.937e-07, 0.1951), (0.1913, -0.03806, 0.9808), (0.3753, -0.07466, 0.9239), (0.5449, -0.1084, 0.8315), (0.6935, -0.138, 0.7071), (0.8155, -0.1622, 0.5556), (0.9061, -0.1802, 0.3827), (0.9619, -0.1913, 0.1951), (0.1802, -0.07466, 0.9808), (0.3536, -0.1464, 0.9239), (0.5133, -0.2126, 0.8315), (0.6533, -0.2706, 0.7071), (0.7682, -0.3182, 0.5556), (0.8536, -0.3536, 0.3827), (0.9061, -0.3753, 0.1951), (0.1622, -0.1084, 0.9808), (0.3182, -0.2126, 0.9239), (0.4619, -0.3087, 0.8315), (0.5879, -0.3928, 0.7071), (0.6913, -0.4619, 0.5556), (0.7682, -0.5133, 0.3827), (0.8155, -0.5449, 0.1951), (0.1379, -0.138, 0.9808), (0.2706, -0.2706, 0.9239), (0.3928, -0.3928, 0.8315), (0.5, -0.5, 0.7071), (0.5879, -0.5879, 0.5556), (0.6533, -0.6533, 0.3827), (0.6935, -0.6935, 0.1951), (0.7071, -0.7071, -0.3994), (0.1084, -0.1622, 0.9808), (0.2126, -0.3182, 0.9239), (0.3087, -0.4619, 0.8315), (0.3928, -0.5879, 0.7071), (0.4619, -0.6913, 0.5556), (0.5133, -0.7682, 0.3827), (0.5449, -0.8155, 0.1951), (0.5556, -0.8315, -0.3994), (0.07466, -0.1802, 0.9808), (0.1464, -0.3536, 0.9239), (0.2126, -0.5133, 0.8315), (0.2706, -0.6533, 0.7071), (0.3182, -0.7682, 0.5556), (0.3536, -0.8536, 0.3827), (0.3753, -0.9061, 0.1951), (0.3827, -0.9239, -0.3994), (0.03806, -0.1913, 0.9808), (0.07466, -0.3753, 0.9239), (0.1084, -0.5449, 0.8315), (0.1379, -0.6935, 0.7071), (0.1622, -0.8155, 0.5556), (0.1802, -0.9061, 0.3827), (0.1913, -0.9619, 0.1951), (0.1951, -0.9808, -0.3994), (-7.212e-09, -0.1951, 0.9808), (4.122e-08, -0.3827, 0.9239), (2.632e-08, -0.5556, 0.8315), (-2.584e-08, -0.7071, 0.7071), (-8.544e-08, -0.8315, 0.5556), (6.357e-08, -0.9239, 0.3827), (-8.544e-08, -0.9808, 0.1951), (-1.003e-07, -1.0, -0.3994), (-0.03806, -0.1913, 0.9808), (-0.07466, -0.3753, 0.9239), (-0.1084, -0.5449, 0.8315), (-0.1379, -0.6935, 0.7071), (-0.1622, -0.8155, 0.5556), (-0.1802, -0.9061, 0.3827), (-0.1913, -0.9619, 0.1951), (-0.1951, -0.9808, -0.3994), (-0.07466, -0.1802, 0.9808), (-0.1464, -0.3536, 0.9239), (-0.2126, -0.5133, 0.8315), (-0.2706, -0.6533, 0.7071), (-0.3182, -0.7682, 0.5556), (-0.3536, -0.8536, 0.3827), (-0.3753, -0.9061, 0.1951), (-0.3827, -0.9239, -0.3994), (-1.81e-07, -5.968e-07, 1.0), (-0.1084, -0.1622, 0.9808), (-0.2126, -0.3182, 0.9239), (-0.3087, -0.4619, 0.8315), (-0.3928, -0.5879, 0.7071), (-0.4619, -0.6913, 0.5556), (-0.5133, -0.7682, 0.3827), (-0.5449, -0.8155, 0.1951), (-0.5556, -0.8315, -0.3994), (-0.1379, -0.138, 0.9808), (-0.2706, -0.2706, 0.9239), (-0.3928, -0.3928, 0.8315), (-0.5, -0.5, 0.7071), (-0.5879, -0.5879, 0.5556), (-0.6533, -0.6533, 0.3827), (-0.6935, -0.6935, 0.1951), (-0.7071, -0.7071, -0.3994), (-0.1622, -0.1084, 0.9808), (-0.3182, -0.2126, 0.9239), (-0.4619, -0.3087, 0.8315), (-0.5879, -0.3928, 0.7071), (-0.6913, -0.4619, 0.5556), (-0.7682, -0.5133, 0.3827), (-0.8155, -0.5449, 0.1951), (-0.1802, -0.07466, 0.9808), (-0.3536, -0.1464, 0.9239), (-0.5133, -0.2126, 0.8315), (-0.6533, -0.2706, 0.7071), (-0.7682, -0.3182, 0.5556), (-0.8536, -0.3536, 0.3827), (-0.9061, -0.3753, 0.1951), (-0.1913, -0.03806, 0.9808), (-0.3753, -0.07466, 0.9239), (-0.5449, -0.1084, 0.8315), (-0.6935, -0.1379, 0.7071), (-0.8155, -0.1622, 0.5556), (-0.9061, -0.1802, 0.3827), (-0.9619, -0.1913, 0.1951), (-0.1951, -3.117e-07, 0.9808), (-0.3827, -2.819e-07, 0.9239), (-0.5556, -2.819e-07, 0.8315), (-0.7071, -1.851e-07, 0.7071), (-0.8315, -1.404e-07, 0.5556), (-0.9239, -3.192e-07, 0.3827), (-0.9808, -9.567e-08, 0.1951), (-0.1913, 0.03806, 0.9808), (-0.3753, 0.07466, 0.9239), (-0.5449, 0.1084, 0.8315), (-0.6935, 0.1379, 0.7071), (-0.8155, 0.1622, 0.5556), (-0.9061, 0.1802, 0.3827), (-0.9619, 0.1913, 0.1951), (-0.1802, 0.07466, 0.9808), (-0.3536, 0.1464, 0.9239), (-0.5133, 0.2126, 0.8315), (-0.6533, 0.2706, 0.7071), (-0.7682, 0.3182, 0.5556), (-0.8536, 0.3536, 0.3827), (-0.9061, 0.3753, 0.1951), (-0.1622, 0.1084, 0.9808), (-0.3182, 0.2126, 0.9239), (-0.4619, 0.3087, 0.8315), (-0.5879, 0.3928, 0.7071), (-0.6913, 0.4619, 0.5556), (-0.7682, 0.5133, 0.3827), (-0.8155, 0.5449, 0.1951), (-0.1379, 0.1379, 0.9808), (-0.2706, 0.2706, 0.9239), (-0.3928, 0.3928, 0.8315), (-0.5, 0.5, 0.7071), (-0.5879, 0.5879, 0.5556), (-0.6533, 0.6533, 0.3827), (-0.6935, 0.6935, 0.1951), (-0.1084, 0.1622, 0.9808), (-0.2126, 0.3182, 0.9239), (-0.3087, 0.4619, 0.8315), (-0.3928, 0.5879, 0.7071), (-0.4619, 0.6913, 0.5556), (-0.5133, 0.7682, 0.3827), (-0.5449, 0.8155, 0.1951), (-0.07466, 0.1802, 0.9808), (-0.1464, 0.3536, 0.9239), (-0.2126, 0.5133, 0.8315), (-0.2706, 0.6533, 0.7071), (-0.3182, 0.7682, 0.5556), (-0.3536, 0.8536, 0.3827), (-0.3753, 0.9061, 0.1951), (-0.03806, 0.1913, 0.9808), (-0.07466, 0.3753, 0.9239), (-0.1084, 0.5449, 0.8315), (-0.1379, 0.6935, 0.7071), (-0.1622, 0.8155, 0.5556), (-0.1802, 0.9061, 0.3827), (-0.1913, 0.9619, 0.1951), (3.749e-08, 0.1951, 0.9808), (7.847e-08, 0.3827, 0.9239), (1.083e-07, 0.5556, 0.8315), (1.53e-07, 0.7071, 0.7071), (2.722e-07, 0.8315, 0.5556), (6.357e-08, 0.9239, 0.3827), (2.573e-07, 0.9808, 0.1951), (0.03634, 0.1827, 0.9377), (0.07133, 0.3586, 0.8833), (0.1036, 0.5207, 0.795), (0.1319, 0.6629, 0.6761), (0.1551, 0.7795, 0.5312), (0.1723, 0.8662, 0.3659), (0.1829, 0.9194, 0.188), (0.07127, 0.1721, 0.9377), (0.1399, 0.3378, 0.8833), (0.2032, 0.4905, 0.795), (0.2586, 0.6244, 0.6761), (0.3042, 0.7343, 0.5312), (0.338, 0.816, 0.3659), (0.3587, 0.866, 0.188), (0.1035, 0.1549, 0.9377), (0.2031, 0.304, 0.8833), (0.295, 0.4415, 0.795), (0.3755, 0.562, 0.6761), (0.4416, 0.6609, 0.5312), (0.4907, 0.7343, 0.3659), (0.5208, 0.7794, 0.188), (0.1317, 0.1317, 0.9377), (0.2585, 0.2585, 0.8833), (0.3754, 0.3754, 0.795), (0.4779, 0.4779, 0.6761), (0.562, 0.562, 0.5312), (0.6245, 0.6245, 0.3659), (0.6628, 0.6628, 0.188), (0.1549, 0.1035, 0.9377), (0.304, 0.2031, 0.8833), (0.4415, 0.295, 0.795), (0.562, 0.3755, 0.6761), (0.6609, 0.4416, 0.5312), (0.7343, 0.4907, 0.3659), (0.7794, 0.5208, 0.188), (0.1721, 0.07127, 0.9377), (0.3378, 0.1399, 0.8833), (0.4905, 0.2032, 0.795), (0.6244, 0.2586, 0.6761), (0.7343, 0.3042, 0.5312), (0.816, 0.338, 0.3659), (0.866, 0.3587, 0.188), (0.1827, 0.03634, 0.9377), (0.3586, 0.07133, 0.8833), (0.5207, 0.1036, 0.795), (0.6629, 0.1319, 0.6761), (0.7795, 0.1551, 0.5312), (0.8662, 0.1723, 0.3659), (0.9194, 0.1829, 0.188), (0.1862, -3.266e-07, 0.9377), (0.3656, -3.192e-07, 0.8833), (0.5309, -3.117e-07, 0.795), (0.6759, -3.192e-07, 0.6761), (0.7948, -3.341e-07, 0.5312), (0.8832, -2.745e-07, 0.3659), (0.9374, -3.937e-07, 0.188), (0.1827, -0.03634, 0.9377), (0.3586, -0.07133, 0.8833), (0.5207, -0.1036, 0.795), (0.6629, -0.1319, 0.6761), (0.7795, -0.1551, 0.5312), (0.8662, -0.1723, 0.3659), (0.9194, -0.1829, 0.188), (0.1721, -0.07127, 0.9377), (0.3378, -0.1399, 0.8833), (0.4905, -0.2032, 0.795), (0.6244, -0.2586, 0.6761), (0.7343, -0.3042, 0.5312), (0.816, -0.338, 0.3659), (0.866, -0.3587, 0.188), (0.1549, -0.1035, 0.9377), (0.304, -0.2031, 0.8833), (0.4415, -0.295, 0.795), (0.562, -0.3755, 0.6761), (0.6609, -0.4416, 0.5312), (0.7343, -0.4907, 0.3659), (0.7794, -0.5208, 0.188), (0.1317, -0.1317, 0.9377), (0.2585, -0.2585, 0.8833), (0.3754, -0.3754, 0.795), (0.4779, -0.4779, 0.6761), (0.562, -0.562, 0.5312), (0.6245, -0.6245, 0.3659), (0.6628, -0.6628, 0.188), (0.1035, -0.1549, 0.9377), (0.2031, -0.304, 0.8833), (0.295, -0.4415, 0.795), (0.3755, -0.562, 0.6761), (0.4416, -0.6609, 0.5312), (0.4907, -0.7343, 0.3659), (0.5208, -0.7794, 0.188), (0.5311, -0.7949, -0.4009), (0.07127, -0.1721, 0.9377), (0.1399, -0.3378, 0.8833), (0.2032, -0.4905, 0.795), (0.2586, -0.6244, 0.6761), (0.3042, -0.7343, 0.5312), (0.338, -0.816, 0.3659), (0.3587, -0.866, 0.188), (0.3659, -0.8833, -0.4009), (0.03634, -0.1827, 0.9377), (0.07133, -0.3586, 0.8833), (0.1036, -0.5207, 0.795), (0.1319, -0.6629, 0.6761), (0.1551, -0.7795, 0.5312), (0.1723, -0.8662, 0.3659), (0.1829, -0.9194, 0.188), (0.1865, -0.9377, -0.4009), (-7.212e-09, -0.1862, 0.9377), (4.122e-08, -0.3656, 0.8833), (2.632e-08, -0.5309, 0.795), (-2.584e-08, -0.6759, 0.6761), (-8.544e-08, -0.7948, 0.5312), (6.357e-08, -0.8832, 0.3659), (-8.544e-08, -0.9374, 0.188), (-0.03634, -0.1827, 0.9377), (-0.07133, -0.3586, 0.8833), (-0.1036, -0.5207, 0.795), (-0.1319, -0.6629, 0.6761), (-0.1551, -0.7795, 0.5312), (-0.1723, -0.8662, 0.3659), (-0.1829, -0.9194, 0.188), (-0.1865, -0.9377, -0.4009), (-0.07127, -0.1721, 0.9377), (-0.1399, -0.3378, 0.8833), (-0.2032, -0.4905, 0.795), (-0.2586, -0.6244, 0.6761), (-0.3042, -0.7343, 0.5312), (-0.338, -0.816, 0.3659), (-0.3587, -0.866, 0.188), (-0.3659, -0.8833, -0.4009), (-1.81e-07, -5.968e-07, 0.956), (-0.1035, -0.1549, 0.9377), (-0.2031, -0.304, 0.8833), (-0.295, -0.4415, 0.795), (-0.3755, -0.562, 0.6761), (-0.4416, -0.6609, 0.5312), (-0.4907, -0.7343, 0.3659), (-0.5208, -0.7794, 0.188), (-0.5311, -0.7949, -0.4009), (-0.1317, -0.1317, 0.9377), (-0.2585, -0.2585, 0.8833), (-0.3754, -0.3754, 0.795), (-0.4779, -0.4779, 0.6761), (-0.562, -0.562, 0.5312), (-0.6245, -0.6245, 0.3659), (-0.6628, -0.6628, 0.188), (-0.1549, -0.1035, 0.9377), (-0.304, -0.2031, 0.8833), (-0.4415, -0.295, 0.795), (-0.562, -0.3755, 0.6761), (-0.6609, -0.4416, 0.5312), (-0.7343, -0.4907, 0.3659), (-0.7794, -0.5208, 0.188), (-0.1721, -0.07127, 0.9377), (-0.3378, -0.1399, 0.8833), (-0.4905, -0.2032, 0.795), (-0.6244, -0.2586, 0.6761), (-0.7343, -0.3042, 0.5312), (-0.816, -0.338, 0.3659), (-0.866, -0.3587, 0.188), (-0.1827, -0.03634, 0.9377), (-0.3586, -0.07133, 0.8833), (-0.5207, -0.1036, 0.795), (-0.6629, -0.1319, 0.6761), (-0.7795, -0.1551, 0.5312), (-0.8662, -0.1723, 0.3659), (-0.9194, -0.1829, 0.188), (-0.1862, -3.117e-07, 0.9377), (-0.3656, -2.819e-07, 0.8833), (-0.5309, -2.819e-07, 0.795), (-0.6759, -1.851e-07, 0.6761), (-0.7948, -1.404e-07, 0.5312), (-0.8832, -3.192e-07, 0.3659), (-0.9374, -9.567e-08, 0.188), (-0.1827, 0.03634, 0.9377), (-0.3586, 0.07133, 0.8833), (-0.5207, 0.1036, 0.795), (-0.6629, 0.1319, 0.6761), (-0.7795, 0.1551, 0.5312), (-0.8662, 0.1723, 0.3659), (-0.9194, 0.1829, 0.188), (-0.1721, 0.07127, 0.9377), (-0.3378, 0.1399, 0.8833), (-0.4905, 0.2032, 0.795), (-0.6244, 0.2586, 0.6761), (-0.7343, 0.3042, 0.5312), (-0.816, 0.338, 0.3659), (-0.866, 0.3587, 0.188), (-0.1549, 0.1035, 0.9377), (-0.304, 0.2031, 0.8833), (-0.4415, 0.295, 0.795), (-0.562, 0.3755, 0.6761), (-0.6609, 0.4416, 0.5312), (-0.7343, 0.4907, 0.3659), (-0.7794, 0.5208, 0.188), (-0.1317, 0.1317, 0.9377), (-0.2585, 0.2585, 0.8833), (-0.3754, 0.3754, 0.795), (-0.4779, 0.4779, 0.6761), (-0.562, 0.562, 0.5312), (-0.6245, 0.6245, 0.3659), (-0.6628, 0.6628, 0.188), (-0.1035, 0.1549, 0.9377), (-0.2031, 0.304, 0.8833), (-0.295, 0.4415, 0.795), (-0.3755, 0.562, 0.6761), (-0.4416, 0.6609, 0.5312), (-0.4907, 0.7343, 0.3659), (-0.5208, 0.7794, 0.188), (-0.07127, 0.1721, 0.9377), (-0.1399, 0.3378, 0.8833), (-0.2032, 0.4905, 0.795), (-0.2586, 0.6244, 0.6761), (-0.3042, 0.7343, 0.5312), (-0.338, 0.816, 0.3659), (-0.3587, 0.866, 0.188), (-0.03634, 0.1827, 0.9377), (-0.07133, 0.3586, 0.8833), (-0.1036, 0.5207, 0.795), (-0.1319, 0.6629, 0.6761), (-0.1551, 0.7795, 0.5312), (-0.1723, 0.8662, 0.3659), (-0.1829, 0.9194, 0.188), (3.749e-08, 0.1862, 0.9377), (7.847e-08, 0.3656, 0.8833), (1.083e-07, 0.5309, 0.795), (1.53e-07, 0.6759, 0.6761), (2.722e-07, 0.7948, 0.5312), (6.357e-08, 0.8832, 0.3659), (2.573e-07, 0.9374, 0.188), (-0.4244, -0.898, -0.3006), (-0.4244, -0.8484, -0.3006), (-0.5503, -0.8237, -0.1087), (-0.5518, -0.8225, -0.1093), (-0.5518, -0.766, -0.1093), (-0.5817, -0.7995, -0.1468), (-0.5817, -0.743, -0.1468), (-0.219, -0.9694, -0.2775), (-0.219, -0.9237, -0.2775), (-0.1892, -0.9762, -0.24), (-0.1941, -0.9759, -0.2463), (-0.1892, -0.9316, -0.24), (-0.1892, -0.9748, -0.1955), (-0.1892, -0.9301, -0.1955), (-0.1938, -0.9741, -0.1886), (-0.2191, -0.9651, -0.1506), (-0.2191, -0.9195, -0.1506), (-0.2742, -0.9535, -0.3022), (-0.2742, -0.9078, -0.3022), (-0.4245, -0.8897, -0.07657), (-0.4245, -0.8403, -0.07657), (-0.3464, -0.9243, -0.08624), (-0.3788, -0.9144, -0.08224), (-0.3464, -0.8788, -0.08624), (-0.362, -0.874, -0.08431), (-0.4967, -0.8515, -0.08468), (-0.4967, -0.802, -0.08468), (-0.5258, -0.7869, -0.09771), (-0.4966, -0.8585, -0.2746), (-0.4966, -0.8089, -0.2746), (-0.5817, -0.8014, -0.1914), (-0.5817, -0.7449, -0.1914), (-0.3463, -0.9319, -0.3103), (-0.3463, -0.8862, -0.3103), (-0.3815, -0.9211, -0.3059), (-0.3647, -0.8805, -0.308), (-0.5518, -0.8275, -0.2362), (-0.5285, -0.791, -0.2524), (-0.5518, -0.7712, -0.2362), (-0.5526, -0.8271, -0.235), (-0.2743, -0.9471, -0.1122), (-0.2743, -0.9015, -0.1122), (0.5053, -0.8468, -0.08187), (0.5053, -0.7973, -0.08187), (0.4334, -0.8849, -0.07254), (0.4334, -0.8354, -0.07254), (0.5875, -0.7965, -0.19), (0.5875, -0.74, -0.19), (0.3787, -0.9143, -0.07837), (0.362, -0.8739, -0.08015), (0.3551, -0.9215, -0.08089), (0.3551, -0.876, -0.08089), (0.2823, -0.9445, -0.1057), (0.2823, -0.8989, -0.1057), (0.2261, -0.9628, -0.1431), (0.2261, -0.9172, -0.1431), (0.195, -0.9737, -0.1874), (0.195, -0.928, -0.1874), (0.2227, -0.9681, -0.2699), (0.2227, -0.9224, -0.2699), (0.5598, -0.8158, -0.1075), (0.5598, -0.7594, -0.1075), (0.5565, -0.8238, -0.2343), (0.5565, -0.7673, -0.2343), (0.194, -0.9753, -0.2256), (0.1938, -0.9299, -0.232), (0.1938, -0.9755, -0.232), (0.194, -0.9755, -0.2322), (0.5887, -0.7937, -0.1454), (0.5887, -0.7372, -0.1454), (0.5285, -0.791, -0.2529), (0.5003, -0.8564, -0.2717), (0.5003, -0.8068, -0.2717), (0.2773, -0.9524, -0.2955), (0.2773, -0.9067, -0.2955), (0.5527, -0.8271, -0.2369), (0.5502, -0.8235, -0.103), (0.5257, -0.7868, -0.09145), (0.4275, -0.8962, -0.2965), (0.4275, -0.8466, -0.2965), (0.3815, -0.921, -0.3014), (0.3647, -0.8804, -0.3032), (0.3492, -0.9309, -0.3049), (0.3492, -0.8852, -0.3049), (0.7177, -0.6942, -0.3994), (0.6943, -0.6943, -0.4), (0.6535, -0.6945, -0.4009), (0.7309, -0.6727, -0.2912), (0.6743, -0.6727, -0.2912), (0.6737, -0.6737, -0.2963), (-0.7309, -0.6727, -0.2912), (-0.7177, -0.6942, -0.3994), (-0.6743, -0.6727, -0.2912), (-0.6737, -0.6737, -0.2963), (-0.6943, -0.6943, -0.4), (-0.6535, -0.6945, -0.4009), (0.8201, -0.555, -0.1151), (0.7637, -0.555, -0.1151), (-0.8201, -0.555, -0.1151), (-0.7637, -0.555, -0.1151), (0.9112, -0.3789, 0.002574), (0.8619, -0.3789, 0.002574), (-0.9112, -0.3789, 0.002573), (-0.8619, -0.3789, 0.002573), (0.8237, -0.5504, -0.112), (0.7869, -0.5258, -0.09556), (-0.8237, -0.5504, -0.112), (-0.7869, -0.5258, -0.09556), (0.1924, 0.9672, 0.03041), (0.1839, 0.9243, 0.02952), (-0.1924, 0.9672, 0.03041), (2.614e-07, 0.9861, 0.0308), (2.613e-07, 0.9424, 0.0299), (-0.1839, 0.9243, 0.02952), (-0.3774, 0.9111, 0.02925), (-0.5479, 0.82, 0.02737), (-0.6974, 0.6974, 0.02483), (-0.8202, 0.548, 0.02174), (-0.3606, 0.8707, 0.02842), (-0.5236, 0.7836, 0.02662), (-0.6665, 0.6665, 0.02419), (-0.7838, 0.5237, 0.02124), (-0.9114, 0.3775, 0.01822), (-0.9677, 0.1925, 0.01439), (-0.871, 0.3608, 0.01787), (-0.9868, -1.096e-07, 0.01041), (-0.9248, 0.1839, 0.01421), (-0.943, -1.091e-07, 0.01041), (0.9114, 0.3775, 0.01822), (0.8202, 0.548, 0.02174), (0.871, 0.3608, 0.01787), (0.9677, 0.1925, 0.01439), (0.9248, 0.1839, 0.01421), (0.9868, -3.891e-07, 0.01041), (0.943, -3.892e-07, 0.01041), (0.9679, -0.1925, 0.006428), (0.925, -0.184, 0.006604), (0.9119, -0.3777, 0.002598), (0.8714, -0.361, 0.002945), (0.6974, 0.6974, 0.02483), (0.7838, 0.5237, 0.02124), (0.6665, 0.6665, 0.02419), (0.5479, 0.82, 0.02737), (0.5236, 0.7836, 0.02662), (0.3774, 0.9111, 0.02925), (0.3606, 0.8707, 0.02842), (-0.9679, -0.1925, 0.006428), (-0.925, -0.184, 0.006604), (-0.9119, -0.3777, 0.002598), (-0.8714, -0.361, 0.002945), (-0.1028, -0.9779, -0.02918), (-9.936e-08, -0.9987, -0.3603), (0.01286, -0.9987, -0.3994), (-1.003e-07, -0.9987, -0.3995), (-0.01286, -0.9987, -0.3994), (-0.1176, -0.9884, -0.3994), (0.105, -0.9777, -0.02918), (-9.106e-08, -0.988, -0.02918), (-0.1176, -0.9512, -0.4006), (0.1197, -0.9882, -0.3994), (0.1198, -0.9512, -0.4006), (0.04939, -0.9512, -0.4009), (-9.646e-08, -0.9512, -0.2474), (-0.04939, -0.9512, -0.4009)], [], [(0, 1, 621, 626, 629, 2), (2, 629, 634, 633, 632, 631, 5), (5, 631, 630, 627, 4, 3), (3, 623, 624, 625, 0), (2, 5, 3, 0), (237, 236, 9, 10), (238, 237, 10, 11), (239, 238, 11, 12), (233, 139, 6), (234, 233, 6, 7), (235, 234, 7, 8), (236, 235, 8, 9), (9, 8, 15, 16), (10, 9, 16, 17), (11, 10, 17, 18), (12, 11, 18, 19), (6, 139, 13), (7, 6, 13, 14), (8, 7, 14, 15), (13, 139, 20), (14, 13, 20, 21), (15, 14, 21, 22), (16, 15, 22, 23), (17, 16, 23, 24), (18, 17, 24, 25), (19, 18, 25, 26), (24, 23, 30, 31), (25, 24, 31, 32), (26, 25, 32, 33), (20, 139, 27), (21, 20, 27, 28), (22, 21, 28, 29), (23, 22, 29, 30), (27, 139, 34), (28, 27, 34, 35), (29, 28, 35, 36), (30, 29, 36, 37), (31, 30, 37, 38), (32, 31, 38, 39), (33, 32, 39, 40), (38, 37, 44, 45), (39, 38, 45, 46), (40, 39, 46, 47), (34, 139, 41), (35, 34, 41, 42), (36, 35, 42, 43), (37, 36, 43, 44), (42, 41, 48, 49), (43, 42, 49, 50), (44, 43, 50, 51), (45, 44, 51, 52), (46, 45, 52, 53), (47, 46, 53, 54), (41, 139, 48), (53, 52, 59, 60), (54, 53, 60, 61), (48, 139, 55), (49, 48, 55, 56), (50, 49, 56, 57), (51, 50, 57, 58), (52, 51, 58, 59), (56, 55, 62, 63), (57, 56, 63, 64), (58, 57, 64, 65), (59, 58, 65, 66), (60, 59, 66, 67), (61, 60, 67, 68), (55, 139, 62), (67, 66, 73, 74), (68, 67, 74, 75), (62, 139, 69), (63, 62, 69, 70), (64, 63, 70, 71), (65, 64, 71, 72), (66, 65, 72, 73), (71, 70, 77, 78), (72, 71, 78, 79), (73, 72, 79, 80), (74, 73, 80, 81), (75, 74, 81, 82), (69, 139, 76), (70, 69, 76, 77), (82, 81, 88, 89), (76, 139, 83), (77, 76, 83, 84), (78, 77, 84, 85), (79, 78, 85, 86), (80, 79, 86, 87), (81, 80, 87, 88), (86, 85, 93, 94), (87, 86, 94, 95), (88, 87, 95, 96), (89, 88, 96, 97), (90, 89, 97, 547, 531, 539, 517, 533, 546, 98), (83, 139, 91), (84, 83, 91, 92), (85, 84, 92, 93), (98, 546, 542, 549, 551, 106), (91, 139, 99), (92, 91, 99, 100), (93, 92, 100, 101), (94, 93, 101, 102), (95, 94, 102, 103), (96, 95, 103, 104), (97, 96, 104, 105), (102, 101, 109, 110), (103, 102, 110, 111), (104, 103, 111, 112), (105, 104, 112, 113), (106, 551, 553, 544, 529, 538, 114), (99, 139, 107), (100, 99, 107, 108), (101, 100, 108, 109), (114, 538, 537, 535, 113, 121, 628, 627, 630), (107, 139, 115), (108, 107, 115, 116), (109, 108, 116, 117), (110, 109, 117, 118), (111, 110, 118, 119), (112, 111, 119, 120), (113, 112, 120, 121), (119, 118, 126, 127), (120, 119, 127, 128), (121, 120, 128, 129), (122, 622, 625), (115, 139, 123), (116, 115, 123, 124), (117, 116, 124, 125), (118, 117, 125, 126), (123, 139, 131), (124, 123, 131, 132), (125, 124, 132, 133), (126, 125, 133, 134), (127, 126, 134, 135), (128, 127, 135, 136), (129, 128, 136, 137), (130, 481, 478, 488, 503, 505, 138), (135, 134, 143, 144), (136, 135, 144, 145), (137, 136, 145, 146), (138, 505, 471, 499, 507, 510, 147), (131, 139, 140), (132, 131, 140, 141), (133, 132, 141, 142), (134, 133, 142, 143), (141, 140, 148, 149), (142, 141, 149, 150), (143, 142, 150, 151), (144, 143, 151, 152), (145, 144, 152, 153), (146, 145, 153, 154), (147, 510, 501, 476, 474, 473, 146, 154, 155), (140, 139, 148), (153, 152, 160, 161), (154, 153, 161, 162), (155, 154, 162, 577, 569, 561, 562), (148, 139, 156), (149, 148, 156, 157), (150, 149, 157, 158), (151, 150, 158, 159), (152, 151, 159, 160), (158, 157, 164, 165), (159, 158, 165, 166), (160, 159, 166, 167), (161, 160, 167, 168), (162, 161, 168, 169), (156, 139, 163), (157, 156, 163, 164), (169, 168, 175, 176), (163, 139, 170), (164, 163, 170, 171), (165, 164, 171, 172), (166, 165, 172, 173), (167, 166, 173, 174), (168, 167, 174, 175), (172, 171, 178, 179), (173, 172, 179, 180), (174, 173, 180, 181), (175, 174, 181, 182), (176, 175, 182, 183), (170, 139, 177), (171, 170, 177, 178), (183, 182, 189, 190), (177, 139, 184), (178, 177, 184, 185), (179, 178, 185, 186), (180, 179, 186, 187), (181, 180, 187, 188), (182, 181, 188, 189), (187, 186, 193, 194), (188, 187, 194, 195), (189, 188, 195, 196), (190, 189, 196, 197), (184, 139, 191), (185, 184, 191, 192), (186, 185, 192, 193), (191, 139, 198), (192, 191, 198, 199), (193, 192, 199, 200), (194, 193, 200, 201), (195, 194, 201, 202), (196, 195, 202, 203), (197, 196, 203, 204), (201, 200, 207, 208), (202, 201, 208, 209), (203, 202, 209, 210), (204, 203, 210, 211), (198, 139, 205), (199, 198, 205, 206), (200, 199, 206, 207), (205, 139, 212), (206, 205, 212, 213), (207, 206, 213, 214), (208, 207, 214, 215), (209, 208, 215, 216), (210, 209, 216, 217), (211, 210, 217, 218), (216, 215, 222, 223), (217, 216, 223, 224), (218, 217, 224, 225), (212, 139, 219), (213, 212, 219, 220), (214, 213, 220, 221), (215, 214, 221, 222), (220, 219, 226, 227), (221, 220, 227, 228), (222, 221, 228, 229), (223, 222, 229, 230), (224, 223, 230, 231), (225, 224, 231, 232), (219, 139, 226), (231, 230, 237, 238), (232, 231, 238, 239), (226, 139, 233), (227, 226, 233, 234), (228, 227, 234, 235), (229, 228, 235, 236), (230, 229, 236, 237), (468, 244, 243, 467), (469, 245, 244, 468), (470, 246, 245, 469), (464, 240, 371), (465, 241, 240, 464), (466, 242, 241, 465), (467, 243, 242, 466), (243, 250, 249, 242), (244, 251, 250, 243), (245, 252, 251, 244), (246, 253, 252, 245), (240, 247, 371), (241, 248, 247, 240), (242, 249, 248, 241), (247, 254, 371), (248, 255, 254, 247), (249, 256, 255, 248), (250, 257, 256, 249), (251, 258, 257, 250), (252, 259, 258, 251), (253, 260, 259, 252), (258, 265, 264, 257), (259, 266, 265, 258), (260, 267, 266, 259), (254, 261, 371), (255, 262, 261, 254), (256, 263, 262, 255), (257, 264, 263, 256), (261, 268, 371), (262, 269, 268, 261), (263, 270, 269, 262), (264, 271, 270, 263), (265, 272, 271, 264), (266, 273, 272, 265), (267, 274, 273, 266), (272, 279, 278, 271), (273, 280, 279, 272), (274, 281, 280, 273), (268, 275, 371), (269, 276, 275, 268), (270, 277, 276, 269), (271, 278, 277, 270), (276, 283, 282, 275), (277, 284, 283, 276), (278, 285, 284, 277), (279, 286, 285, 278), (280, 287, 286, 279), (281, 288, 287, 280), (275, 282, 371), (287, 294, 293, 286), (288, 295, 294, 287), (282, 289, 371), (283, 290, 289, 282), (284, 291, 290, 283), (285, 292, 291, 284), (286, 293, 292, 285), (290, 297, 296, 289), (291, 298, 297, 290), (292, 299, 298, 291), (293, 300, 299, 292), (294, 301, 300, 293), (295, 302, 301, 294), (289, 296, 371), (301, 308, 307, 300), (302, 309, 308, 301), (296, 303, 371), (297, 304, 303, 296), (298, 305, 304, 297), (299, 306, 305, 298), (300, 307, 306, 299), (305, 312, 311, 304), (306, 313, 312, 305), (307, 314, 313, 306), (308, 315, 314, 307), (309, 316, 315, 308), (303, 310, 371), (304, 311, 310, 303), (316, 323, 322, 315), (310, 317, 371), (311, 318, 317, 310), (312, 319, 318, 311), (313, 320, 319, 312), (314, 321, 320, 313), (315, 322, 321, 314), (320, 327, 326, 319), (321, 328, 327, 320), (322, 329, 328, 321), (323, 330, 329, 322), (317, 324, 371), (318, 325, 324, 317), (319, 326, 325, 318), (331, 339, 552, 550, 543, 541), (324, 332, 371), (325, 333, 332, 324), (326, 334, 333, 325), (327, 335, 334, 326), (328, 336, 335, 327), (329, 337, 336, 328), (330, 338, 337, 329), (335, 343, 342, 334), (336, 344, 343, 335), (337, 345, 344, 336), (338, 346, 345, 337), (339, 347, 346, 338, 520, 522, 524, 526, 528, 536, 530, 545, 554, 552), (332, 340, 371), (333, 341, 340, 332), (334, 342, 341, 333), (347, 632, 633, 354, 346), (340, 348, 371), (341, 349, 348, 340), (342, 350, 349, 341), (343, 351, 350, 342), (344, 352, 351, 343), (345, 353, 352, 344), (346, 354, 353, 345), (352, 359, 358, 351), (353, 360, 359, 352), (354, 361, 360, 353), (348, 355, 371), (349, 356, 355, 348), (350, 357, 356, 349), (351, 358, 357, 350), (355, 363, 371), (356, 364, 363, 355), (357, 365, 364, 356), (358, 366, 365, 357), (359, 367, 366, 358), (360, 368, 367, 359), (361, 369, 368, 360), (362, 370, 506, 504, 489, 479, 482, 484, 487, 512, 494, 495, 369, 361), (367, 376, 375, 366), (368, 377, 376, 367), (369, 378, 377, 368), (370, 379, 508, 500, 472, 506), (363, 372, 371), (364, 373, 372, 363), (365, 374, 373, 364), (366, 375, 374, 365), (373, 381, 380, 372), (374, 382, 381, 373), (375, 383, 382, 374), (376, 384, 383, 375), (377, 385, 384, 376), (378, 386, 385, 377), (379, 566, 564, 386, 378, 498, 475, 477, 502, 509, 508), (372, 380, 371), (385, 392, 391, 384), (386, 393, 392, 385), (380, 387, 371), (381, 388, 387, 380), (382, 389, 388, 381), (383, 390, 389, 382), (384, 391, 390, 383), (389, 396, 395, 388), (390, 397, 396, 389), (391, 398, 397, 390), (392, 399, 398, 391), (393, 400, 399, 392), (387, 394, 371), (388, 395, 394, 387), (400, 407, 406, 399), (394, 401, 371), (395, 402, 401, 394), (396, 403, 402, 395), (397, 404, 403, 396), (398, 405, 404, 397), (399, 406, 405, 398), (403, 410, 409, 402), (404, 411, 410, 403), (405, 412, 411, 404), (406, 413, 412, 405), (407, 414, 413, 406), (401, 408, 371), (402, 409, 408, 401), (414, 421, 420, 413), (408, 415, 371), (409, 416, 415, 408), (410, 417, 416, 409), (411, 418, 417, 410), (412, 419, 418, 411), (413, 420, 419, 412), (418, 425, 424, 417), (419, 426, 425, 418), (420, 427, 426, 419), (421, 428, 427, 420), (415, 422, 371), (416, 423, 422, 415), (417, 424, 423, 416), (422, 429, 371), (423, 430, 429, 422), (424, 431, 430, 423), (425, 432, 431, 424), (426, 433, 432, 425), (427, 434, 433, 426), (428, 435, 434, 427), (432, 439, 438, 431), (433, 440, 439, 432), (434, 441, 440, 433), (435, 442, 441, 434), (429, 436, 371), (430, 437, 436, 429), (431, 438, 437, 430), (436, 443, 371), (437, 444, 443, 436), (438, 445, 444, 437), (439, 446, 445, 438), (440, 447, 446, 439), (441, 448, 447, 440), (442, 449, 448, 441), (447, 454, 453, 446), (448, 455, 454, 447), (449, 456, 455, 448), (443, 450, 371), (444, 451, 450, 443), (445, 452, 451, 444), (446, 453, 452, 445), (451, 458, 457, 450), (452, 459, 458, 451), (453, 460, 459, 452), (454, 461, 460, 453), (455, 462, 461, 454), (456, 463, 462, 455), (450, 457, 371), (462, 469, 468, 461), (463, 470, 469, 462), (457, 464, 371), (458, 465, 464, 457), (459, 466, 465, 458), (460, 467, 466, 459), (461, 468, 467, 460), (90, 98, 331, 557, 556), (98, 106, 339, 331), (106, 114, 347, 339), (114, 630, 631, 632, 347), (122, 625, 624), (130, 138, 370, 362), (138, 147, 379, 370), (147, 155, 565, 566, 379), (155, 562, 565), (504, 503, 488, 489), (493, 492, 511, 486, 485, 129, 137), (489, 488, 478, 479), (484, 483, 485, 486, 487), (472, 471, 505, 503, 504, 506), (482, 480, 483, 484), (500, 499, 471, 472), (502, 501, 510, 507, 509), (509, 507, 499, 500, 508), (473, 496, 490, 493, 137, 146), (491, 490, 496, 497), (477, 476, 501, 502), (512, 511, 492, 494), (495, 491, 497, 498, 378, 369), (494, 492, 493, 490, 491, 495), (487, 486, 511, 512), (497, 496, 473, 474, 475, 498), (475, 474, 476, 477), (479, 478, 481, 480, 482), (524, 523, 525, 526), (548, 514, 516, 520, 338, 330), (530, 529, 544, 545), (526, 525, 527, 528), (522, 521, 523, 524), (536, 537, 538, 529, 530), (516, 515, 519, 521, 522, 520), (532, 531, 547, 513, 514, 548), (514, 513, 515, 516), (543, 542, 546, 533, 534, 541), (540, 539, 531, 532), (554, 553, 551, 549, 550, 552), (535, 527, 525, 523, 521, 519, 105, 113), (519, 515, 513, 547, 97, 105), (550, 549, 542, 543), (545, 544, 553, 554), (534, 533, 517, 518), (518, 517, 539, 540), (528, 527, 535, 537, 536), (608, 606, 68, 75), (588, 593, 197, 204), (575, 571, 608, 75, 82), (580, 616, 253, 246), (609, 572, 576, 316, 309), (555, 558, 567, 575, 82, 89, 90), (594, 596, 183, 190), (593, 594, 190, 197), (581, 585, 225, 232), (569, 570, 563, 561), (568, 567, 558, 559), (619, 573, 577, 162, 169), (606, 604, 61, 68), (595, 592, 435, 428), (613, 615, 19, 26), (605, 607, 302, 295), (612, 611, 274, 267), (578, 574, 620, 400, 393), (610, 613, 26, 33), (611, 601, 281, 274), (600, 610, 33, 40), (602, 599, 47, 54), (620, 618, 407, 400), (584, 583, 470, 463), (590, 589, 456, 449), (587, 588, 204, 211), (576, 568, 559, 560, 323, 316), (597, 595, 428, 421), (592, 591, 442, 435), (564, 563, 570, 578, 393, 386), (607, 609, 309, 302), (596, 617, 176, 183), (583, 580, 246, 470), (591, 590, 449, 442), (556, 555, 90), (579, 582, 239, 12), (598, 597, 421, 414), (585, 586, 218, 225), (573, 574, 578, 570, 569, 577), (572, 571, 575, 567, 568, 576), (589, 584, 463, 456), (571, 572, 609, 607, 605, 603, 601, 611, 612, 614, 616, 580, 583, 584, 589, 590, 591, 592, 595, 597, 598, 618, 620, 574, 573, 619, 617, 596, 594, 593, 588, 587, 586, 585, 581, 582, 579, 615, 613, 610, 600, 599, 602, 604, 606, 608), (582, 581, 232, 239), (616, 614, 260, 253), (599, 600, 40, 47), (561, 563, 564, 566, 565, 562), (559, 558, 555, 556, 557, 560), (617, 619, 169, 176), (604, 602, 54, 61), (603, 605, 295, 288), (618, 598, 414, 407), (601, 603, 288, 281), (614, 612, 267, 260), (560, 557, 331, 541, 534, 518, 540, 532, 548, 330, 323), (615, 579, 12, 19), (586, 587, 211, 218), (623, 622, 122), (627, 628, 621, 1, 4), (634, 629, 626, 130, 362), (626, 621, 628, 121, 129, 485, 483, 480, 481, 130), (624, 623, 122), (633, 634, 362, 361, 354), (0, 625, 622, 623, 3, 4, 1)])
me_sphere_019.materials.append(mat_material_005)
me_sphere_019.use_remesh_preserve_volume = False
me_sphere_019.use_remesh_preserve_attributes = False
me_sphere_019.use_mirror_vertex_groups = False
me_sphere_019.update()
me_cube_024 = bpy.data.meshes.new('Cube.024')
me_cube_024.from_pydata([(-1.0, -0.02907, -1.0), (-1.0, -0.02907, 1.0), (-1.0, 0.02907, -1.0), (-1.0, 0.02907, 1.0), (1.0, -0.02907, -1.0), (1.0, -0.02907, 1.0), (1.0, 0.02907, -1.0), (1.0, 0.02907, 1.0), (-1.366, -0.01751, -1.213), (-1.635, -0.01751, 0.04214), (-1.635, 0.01751, 0.04214), (-1.366, 0.01751, -1.213), (1.244, 0.01886, -1.428), (1.637, 0.01886, -0.3283), (1.637, -0.01886, -0.3283), (1.244, -0.01886, -1.428), (-1.0, 0.02907, -5.341), (-1.0, -0.02907, -5.341), (1.0, 0.02907, -5.341), (1.0, -0.02907, -5.341), (-1.189, 0.02907, -6.646), (-1.189, -0.02907, -6.646), (1.189, 0.02907, -6.646), (1.189, -0.02907, -6.646), (0.02892, -0.02907, 0.29), (0.02892, 0.02907, 0.29), (0.3165, -0.02907, 0.3901), (0.3165, 0.02907, 0.3901), (-0.2586, -0.02907, 0.3901), (-0.2586, 0.02907, 0.3901), (-0.5024, -0.02907, 0.675), (-0.5024, 0.02907, 0.675), (0.5603, -0.02907, 0.675), (0.5603, 0.02907, 0.675), (-0.6266, -0.02907, 1.0), (-0.6266, 0.02907, 1.0), (0.6844, -0.02907, 1.0), (0.6844, 0.02907, 1.0)], [], [(2, 3, 35, 31, 29, 25, 27, 33, 37, 7, 6), (4, 5, 36, 32, 26, 24, 28, 30, 34, 1, 0), (4, 0, 17, 19), (7, 37, 36, 5), (8, 9, 10, 11), (1, 9, 8, 0), (3, 10, 9, 1), (2, 11, 10, 3), (0, 8, 11, 2), (12, 13, 14, 15), (7, 13, 12, 6), (5, 14, 13, 7), (4, 15, 14, 5), (6, 12, 15, 4), (18, 19, 23, 22), (2, 6, 18, 16), (0, 2, 16, 17), (6, 4, 19, 18), (20, 22, 23, 21), (17, 16, 20, 21), (19, 17, 21, 23), (16, 18, 22, 20), (25, 24, 26, 27), (31, 30, 28, 29), (33, 32, 36, 37), (27, 26, 32, 33), (34, 35, 3, 1), (29, 28, 24, 25), (30, 31, 35, 34)])
_uv = me_cube_024.uv_layers.new(name='UVMap')
_uv.uv.foreach_set('vector', [0.6977, 0.7222, 0.6977, 0.9463, 0.6245, 0.9463, 0.6002, 0.9099, 0.5524, 0.878, 0.4961, 0.8667, 0.4397, 0.878, 0.392, 0.9099, 0.3676, 0.9463, 0.3058, 0.9463, 0.3058, 0.7222, 0.3058, 0.7222, 0.3058, 0.9463, 0.3676, 0.9463, 0.392, 0.9099, 0.4397, 0.878, 0.4961, 0.8667, 0.5524, 0.878, 0.6002, 0.9099, 0.6245, 0.9463, 0.6977, 0.9463, 0.6977, 0.7222, 0.3058, 0.7222, 0.6977, 0.7222, 0.6977, 0.2359, 0.3058, 0.2359, 0.3058, 0.9463, 0.3676, 0.9463, 0.3676, 0.9463, 0.3058, 0.9463, 0.7694, 0.6983, 0.8221, 0.839, 0.8221, 0.839, 0.7694, 0.6983, 0.6977, 0.9463, 0.8221, 0.839, 0.7694, 0.6983, 0.6977, 0.7222, 0.6977, 0.9463, 0.8221, 0.839, 0.8221, 0.839, 0.6977, 0.9463, 0.6977, 0.7222, 0.7694, 0.6983, 0.8221, 0.839, 0.6977, 0.9463, 0.6977, 0.7222, 0.7694, 0.6983, 0.7694, 0.6983, 0.6977, 0.7222, 0.258, 0.6742, 0.1809, 0.7975, 0.1809, 0.7975, 0.258, 0.6742, 0.3058, 0.9463, 0.1809, 0.7975, 0.258, 0.6742, 0.3058, 0.7222, 0.3058, 0.9463, 0.1809, 0.7975, 0.1809, 0.7975, 0.3058, 0.9463, 0.3058, 0.7222, 0.258, 0.6742, 0.1809, 0.7975, 0.3058, 0.9463, 0.3058, 0.7222, 0.258, 0.6742, 0.258, 0.6742, 0.3058, 0.7222, 0.3058, 0.2359, 0.3058, 0.2359, 0.2688, 0.08969, 0.2688, 0.08969, 0.6977, 0.7222, 0.3058, 0.7222, 0.3058, 0.2359, 0.6977, 0.2359, 0.6977, 0.7222, 0.6977, 0.7222, 0.6977, 0.2359, 0.6977, 0.2359, 0.3058, 0.7222, 0.3058, 0.7222, 0.3058, 0.2359, 0.3058, 0.2359, 0.7346, 0.08969, 0.2688, 0.08969, 0.2688, 0.08969, 0.7346, 0.08969, 0.6977, 0.2359, 0.6977, 0.2359, 0.7346, 0.08969, 0.7346, 0.08969, 0.3058, 0.2359, 0.6977, 0.2359, 0.7346, 0.08969, 0.2688, 0.08969, 0.6977, 0.2359, 0.3058, 0.2359, 0.2688, 0.08969, 0.7346, 0.08969, 0.4961, 0.8667, 0.4961, 0.8667, 0.4397, 0.878, 0.4397, 0.878, 0.6002, 0.9099, 0.6002, 0.9099, 0.5524, 0.878, 0.5524, 0.878, 0.392, 0.9099, 0.392, 0.9099, 0.3676, 0.9463, 0.3676, 0.9463, 0.4397, 0.878, 0.4397, 0.878, 0.392, 0.9099, 0.392, 0.9099, 0.6245, 0.9463, 0.6245, 0.9463, 0.6977, 0.9463, 0.6977, 0.9463, 0.5524, 0.878, 0.5524, 0.878, 0.4961, 0.8667, 0.4961, 0.8667, 0.6002, 0.9099, 0.6002, 0.9099, 0.6245, 0.9463, 0.6245, 0.9463])
me_cube_024.materials.append(mat_material_004)
me_cube_024.use_remesh_preserve_volume = False
me_cube_024.use_remesh_preserve_attributes = False
me_cube_024.use_mirror_vertex_groups = False
me_cube_024.update()
me_plane = bpy.data.meshes.new('Plane')
me_plane.from_pydata([(-1.0, -1.0, 0.0), (1.0, -1.0, 0.0), (-1.0, 1.0, 0.0), (1.0, 1.0, 0.0)], [], [(0, 1, 3, 2)])
me_plane.use_remesh_preserve_volume = False
me_plane.use_remesh_preserve_attributes = False
me_plane.use_mirror_vertex_groups = False
me_plane.update()
me_cube = bpy.data.meshes.new('Cube')
me_cube.from_pydata([(1.0, 1.0, -1.0), (1.0, -1.0, -1.0), (-1.0, -1.0, -1.0), (-1.0, 1.0, -1.0), (1.0, 1.0, 0.3994), (1.0, -1.0, 0.3994), (-1.0, -1.0, 0.3994), (-1.0, 1.0, 0.3994)], [], [(0, 1, 2, 3), (4, 7, 6, 5), (0, 4, 5, 1), (1, 5, 6, 2), (2, 6, 7, 3), (4, 0, 3, 7)])
me_cube.materials.append(mat_material_001)
me_cube.use_remesh_preserve_volume = False
me_cube.use_remesh_preserve_attributes = False
me_cube.use_mirror_vertex_groups = False
me_cube.update()
me_cube_023 = bpy.data.meshes.new('Cube.023')
me_cube_023.from_pydata([(-1.0, -1.0, -0.104), (-1.0, -1.0, 1.0), (-1.0, 1.0, -0.104), (-1.0, 1.0, 1.0), (1.0, -1.0, -0.104), (1.0, -1.0, 1.0), (1.0, 1.0, -0.104), (1.0, 1.0, 1.0)], [], [(0, 1, 3, 2), (2, 3, 7, 6), (6, 7, 5, 4), (4, 5, 1, 0), (2, 6, 4, 0), (7, 3, 1, 5)])
me_cube_023.polygons.foreach_set('material_index', [0, 0, 0, 0, 0, 1])
me_cube_023.materials.append(mat_material)
me_cube_023.materials.append(mat_material_002)
me_cube_023.use_remesh_preserve_volume = False
me_cube_023.use_remesh_preserve_attributes = False
me_cube_023.use_mirror_vertex_groups = False
me_cube_023.update()
me_cube_001 = bpy.data.meshes.new('Cube.001')
me_cube_001.from_pydata([(-1.0, -1.0, -1.025), (-1.0, -1.0, 0.405), (-1.0, 1.0, -1.025), (-1.0, 1.0, 0.405), (1.0, -1.0, -1.025), (1.0, -1.0, 0.405), (1.0, 1.0, -1.025), (1.0, 1.0, 0.405)], [], [(0, 1, 3, 2), (2, 3, 7, 6), (6, 7, 5, 4), (4, 5, 1, 0), (2, 6, 4, 0), (7, 3, 1, 5)])
me_cube_001.materials.append(mat_material)
me_cube_001.use_remesh_preserve_volume = False
me_cube_001.use_remesh_preserve_attributes = False
me_cube_001.use_mirror_vertex_groups = False
me_cube_001.update()

# ---- objects
ob_front_zone = bpy.data.objects.new('front.zone', me_cube_003)
ob_helmut_002 = bpy.data.objects.new('helmut.002', me_sphere_021)
ob_helmut_001 = bpy.data.objects.new('helmut.001', me_sphere_020)
ob_sun = bpy.data.objects.new('Sun', light_sun)
ob_helmut = bpy.data.objects.new('helmut', me_sphere_019)
ob_cube_002 = bpy.data.objects.new('Cube.002', me_cube_024)
ob_cube = bpy.data.objects.new('Cube', me_cube_024)
ob_snap = bpy.data.objects.new('snap', me_plane)
ob_glass_001 = bpy.data.objects.new('glass.001', me_cube)
ob_cube_006 = bpy.data.objects.new('Cube.006', me_cube_023)
ob_cube_001 = bpy.data.objects.new('Cube.001', me_cube_001)

# ---- transforms, parenting, visibility, modifiers, constraints
ob_front_zone.location = (-0.1152, 2.143, 1.575)
ob_front_zone.scale = (2.246, 1.0, 1.0)
ob_front_zone.lineart.crease_threshold = 0.0
ob_helmut_002.location = (-1.864, 0.1652, 1.234)
ob_helmut_002.rotation_euler = (-0.3936, -9.646e-17, 3.581)
ob_helmut_002.scale = (0.4341, 0.5374, 0.5374)
ob_helmut_002.lineart.crease_threshold = 0.0
ob_helmut_001.location = (-0.1277, 0.1652, 1.234)
ob_helmut_001.rotation_euler = (-0.3936, -9.646e-17, 3.141)
ob_helmut_001.scale = (0.4341, 0.5374, 0.5374)
ob_helmut_001.lineart.crease_threshold = 0.0
ob_sun.location = (4.642, 7.719, 11.21)
ob_sun.rotation_euler = (0.7326, -2.179e-07, 3.142)
ob_sun.lineart.crease_threshold = 0.0
ob_helmut.location = (1.315, 0.1734, 1.234)
ob_helmut.rotation_euler = (-0.3936, -9.646e-17, 2.387)
ob_helmut.scale = (0.4341, 0.5374, 0.5374)
ob_helmut.lineart.crease_threshold = 0.0
ob_cube_002.location = (-1.173, -0.6953, 3.43)
ob_cube_002.rotation_euler = (0.0, 0.0, 6.283)
ob_cube_002.scale = (0.4735, 1.0, 0.2707)
ob_cube_002.lineart.crease_threshold = 0.0
ob_cube.location = (1.024, -0.6953, 3.43)
ob_cube.rotation_euler = (0.0, -0.0, 3.142)
ob_cube.scale = (0.4735, 1.0, 0.2707)
ob_cube.lineart.crease_threshold = 0.0
ob_snap.location = (-0.08158, -1.04, 2.96)
ob_snap.rotation_euler = (4.712, -0.0, 3.142)
ob_snap.lineart.crease_threshold = 0.0
ob_glass_001.location = (-0.1125, 0.08326, 3.352)
ob_glass_001.rotation_euler = (0.0, -0.0, 3.142)
ob_glass_001.scale = (2.645, 0.9432, 3.214)
ob_glass_001.lock_rotations_4d = False
ob_glass_001.empty_display_type = 'ARROWS'
ob_glass_001.hide_viewport = True
ob_glass_001.lineart.crease_threshold = 0.0
ob_cube_006.location = (-0.1153, 0.142, 0.1205)
ob_cube_006.rotation_euler = (0.0, 0.0, 6.283)
ob_cube_006.scale = (2.666, 0.9432, 0.9432)
ob_cube_006.lineart.crease_threshold = 0.0
ob_cube_001.location = (-0.1125, -0.8734, 3.339)
ob_cube_001.rotation_euler = (0.0, -0.0, 3.142)
ob_cube_001.scale = (2.676, 0.1601, 3.235)
ob_cube_001.lineart.crease_threshold = 0.0

# ---- collection membership
col_collection_1.objects.link(ob_front_zone)
col_collection_1.objects.link(ob_helmut_002)
col_collection_1.objects.link(ob_helmut_001)
col_collection_1.objects.link(ob_sun)
col_collection_1.objects.link(ob_helmut)
col_collection_1.objects.link(ob_cube_002)
col_collection_1.objects.link(ob_cube)
col_collection_1.objects.link(ob_snap)
col_collection_1.objects.link(ob_glass_001)
col_collection_1.objects.link(ob_cube_006)
col_collection_1.objects.link(ob_cube_001)

# ---- scene / render settings (as saved in the file)
scene.frame_start = 1; scene.frame_end = 250; scene.frame_set(1)
scene.render.engine = 'BLENDER_EEVEE_NEXT'
scene.render.resolution_percentage = 50
scene.render.dither_intensity = 0.0
scene.cycles.use_denoising = False
scene.cycles.samples = 128
scene.cycles.sampling_pattern = 'TABULATED_SOBOL'
scene.cycles.light_sampling_threshold = 0.0
scene.cycles.use_adaptive_sampling = False
scene.cycles.use_light_tree = False
scene.cycles.blur_glossy = 0.0
scene.cycles.sample_clamp_indirect = 0.0
scene.view_settings.view_transform = 'Standard'
bpy.context.view_layer.update()

# ---- added for rendering (the .blend has no active camera): camera
cam_auto = bpy.data.cameras.new('AutoCamera')
cam_auto.lens = 50.0
cam_auto.sensor_width = 36.0
cam_auto.clip_end = 1000.0
ob_auto_camera = bpy.data.objects.new('AutoCamera', cam_auto)
scene.collection.objects.link(ob_auto_camera)
ob_auto_camera.location = (8.06209, -8.7578, 8.36434)
ob_auto_camera.rotation_euler = (1.09748, -7.21219e-08, 0.694738)
scene.camera = ob_auto_camera
bpy.context.view_layer.update()
